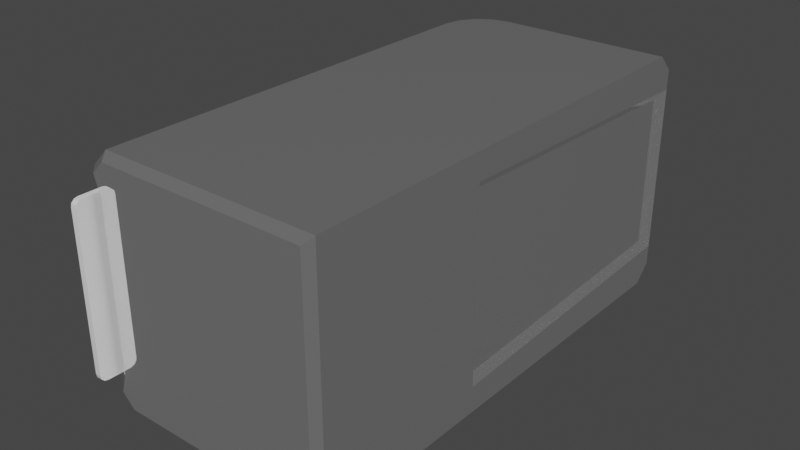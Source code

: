# Source: HandPump.blend  (saved by Blender 3.0.42; exported with 4.5.12 LTS)
import bpy
from mathutils import Matrix  # noqa: F401  (used for matrix-valued properties, if any)

bpy.ops.wm.read_factory_settings(use_empty=True)
scene = bpy.context.scene
scene.name = 'Scene'

# ---- materials (node trees are filled in below, after node groups)
mat_metal_1 = bpy.data.materials.new('metal_1')
mat_metal_1.use_transparent_shadow = False
mat_metal_1.diffuse_color = (0.9082, 0.9082, 0.9082, 1.0)
mat_metal_1.roughness = 0.0
mat_metal_1.specular_intensity = 1.0
mat_metal_1.metallic = 0.9
mat_black_reflect = bpy.data.materials.new('black reflect')
mat_black_reflect.use_transparent_shadow = False
mat_black_reflect.diffuse_color = (0.0, 0.0, 0.0, 1.0)
mat_black_reflect.roughness = 0.2
mat_black_reflect.specular_intensity = 1.0
mat_black_reflect.metallic = 1.0
mat_soap = bpy.data.materials.new('soap')
mat_soap.use_transparent_shadow = False
mat_soap.roughness = 0.4343
mat_soap.specular_intensity = 1.0

# ---- material node trees
mat_metal_1.use_nodes = True; mat_metal_1.node_tree.nodes.clear()
_N = mat_metal_1.node_tree.nodes; _L = mat_metal_1.node_tree.links
n0 = _N.new('ShaderNodeBsdfPrincipled'); n0.name = 'Principled BSDF'; n0.location = (10, 300)
n0.distribution = 'GGX'
n0.subsurface_method = 'RANDOM_WALK_SKIN'
n0.inputs[0].default_value = (0.9082, 0.9082, 0.9082, 1.0)
n0.inputs[1].default_value = 0.9
n0.inputs[2].default_value = 0.0
n0.inputs[3].default_value = 1.45
n0.inputs[13].default_value = 1.0
n0.inputs[27].default_value = (0.0, 0.0, 0.0, 1.0)
n0.inputs[28].default_value = 1.0
n1 = _N.new('ShaderNodeOutputMaterial'); n1.name = 'Material Output'; n1.location = (300, 300)
n2 = _N.new('ShaderNodeNormalMap'); n2.name = 'Normal Map'; n2.location = (-300, -300)
n2.label = 'Normal/Map'
_L.new(n0.outputs[0], n1.inputs[0])
_L.new(n2.outputs[0], n0.inputs[5])
n1.is_active_output = True
mat_black_reflect.use_nodes = True; mat_black_reflect.node_tree.nodes.clear()
_N = mat_black_reflect.node_tree.nodes; _L = mat_black_reflect.node_tree.links
n0 = _N.new('ShaderNodeBsdfPrincipled'); n0.name = 'Principled BSDF'; n0.location = (10, 300)
n0.distribution = 'GGX'
n0.subsurface_method = 'RANDOM_WALK_SKIN'
n0.inputs[0].default_value = (0.0, 0.0, 0.0, 1.0)
n0.inputs[1].default_value = 1.0
n0.inputs[2].default_value = 0.2
n0.inputs[3].default_value = 1.45
n0.inputs[13].default_value = 1.0
n0.inputs[27].default_value = (0.0, 0.0, 0.0, 1.0)
n0.inputs[28].default_value = 1.0
n1 = _N.new('ShaderNodeOutputMaterial'); n1.name = 'Material Output'; n1.location = (300, 300)
n2 = _N.new('ShaderNodeNormalMap'); n2.name = 'Normal Map'; n2.location = (-300, -300)
n2.label = 'Normal/Map'
_L.new(n0.outputs[0], n1.inputs[0])
_L.new(n2.outputs[0], n0.inputs[5])
n1.is_active_output = True
mat_soap.use_nodes = True; mat_soap.node_tree.nodes.clear()
_N = mat_soap.node_tree.nodes; _L = mat_soap.node_tree.links
n0 = _N.new('ShaderNodeBsdfPrincipled'); n0.name = 'Principled BSDF'; n0.location = (10, 300)
n0.distribution = 'GGX'
n0.subsurface_method = 'RANDOM_WALK_SKIN'
n0.inputs[2].default_value = 0.4343
n0.inputs[3].default_value = 1.45
n0.inputs[13].default_value = 1.0
n0.inputs[27].default_value = (0.0, 0.0, 0.0, 1.0)
n0.inputs[28].default_value = 1.0
n1 = _N.new('ShaderNodeOutputMaterial'); n1.name = 'Material Output'; n1.location = (300, 300)
n2 = _N.new('ShaderNodeNormalMap'); n2.name = 'Normal Map'; n2.location = (-300, -300)
n2.label = 'Normal/Map'
_L.new(n0.outputs[0], n1.inputs[0])
_L.new(n2.outputs[0], n0.inputs[5])
n1.is_active_output = True

# ---- world
world_world = bpy.data.worlds.new('World'); scene.world = world_world
world_world.use_nodes = True; world_world.node_tree.nodes.clear()
_N = world_world.node_tree.nodes; _L = world_world.node_tree.links
n0 = _N.new('ShaderNodeOutputWorld'); n0.name = 'World Output'; n0.location = (300, 300)
n1 = _N.new('ShaderNodeBackground'); n1.name = 'Background'; n1.location = (10, 300)
n1.inputs[0].default_value = (0.05088, 0.05088, 0.05088, 1.0)
_L.new(n1.outputs[0], n0.inputs[0])
n0.is_active_output = True
world_world.color = (0.05088, 0.05088, 0.05088)
world_world.use_sun_shadow = False
world_world.sun_shadow_jitter_overblur = 0.0

# ---- meshes
me_mesh_855 = bpy.data.meshes.new('Mesh.855')
me_mesh_855.from_pydata([(-12.5, 10.0, -5.55), (-11.6, 9.915, 6.45), (-11.42, 10.86, 6.45), (-10.9, 11.66, 6.45), (-10.1, 12.18, 6.45), (-9.155, 12.36, 6.45), (4.768e-07, 12.36, 6.45), (-9.24, 13.26, 5.55), (4.768e-07, 13.26, -5.55), (4.768e-07, 13.26, 5.55), (4.768e-07, 12.36, -6.45), (-9.155, 12.36, -6.45), (-10.1, 12.18, -6.45), (-10.9, 11.66, -6.45), (-11.42, 10.86, -6.45), (-11.6, 9.915, -6.45), (-10.44, 13.03, 5.55), (-9.24, 13.26, -5.55), (-12.5, 10.0, 5.55), (-12.27, 11.2, -5.55), (-11.55, 12.31, 5.55), (-10.44, 13.03, -5.55), (-12.27, 11.2, 5.55), (-11.55, 12.31, -5.55), (-11.44, -12.74, -6.07), (-12.12, -12.74, -5.393), (-12.12, -12.74, 5.393), (-11.44, -12.74, 6.07), (-0.38, -12.74, 6.07), (-0.38, -12.74, -6.07), (4.768e-07, -12.36, 6.45), (-11.6, -12.36, 6.45), (4.768e-07, -12.36, -6.45), (-11.6, -12.36, -6.45), (-12.5, -12.36, -5.55), (-12.5, -12.36, 5.55), (-12.5, -7.662, -5.55), (-11.6, -7.68, 6.45), (4.768e-07, -7.167, 6.45), (4.768e-07, -7.167, -6.45), (-11.6, -7.68, -6.45), (-12.5, -7.662, 5.55), (4.768e-07, -7.167, -5.204), (4.768e-07, -7.167, 5.204), (4.768e-07, -12.36, -5.204), (4.768e-07, -12.36, 5.204), (-0.38, -12.74, -4.906), (-0.38, -12.74, 4.907), (-12.5, 10.0, 4.184), (-12.5, 10.0, -4.184), (-12.5, -12.36, 4.499), (-12.5, -12.36, -4.499), (-11.8, -12.74, 4.376), (-11.8, -12.74, -4.376), (-12.27, 11.2, 4.278), (-12.27, 11.2, -4.278), (-11.55, 12.31, 4.41), (-11.55, 12.31, -4.41), (-10.44, 13.03, 4.499), (-10.44, 13.03, -4.499), (-9.24, 13.26, 4.499), (-9.24, 13.26, -4.499), (4.768e-07, 13.26, 4.499), (4.768e-07, 13.26, -4.499), (-11.45, -12.36, 4.499), (-11.45, -12.36, -4.499), (-11.38, -12.0, 4.376), (-11.38, -12.0, -4.376), (-12.5, -7.292, -4.499), (-12.5, -7.662, 4.129), (-11.45, -7.662, 4.129), (-11.45, -7.662, -4.129), (-12.5, -7.662, -4.129), (-11.45, -8.032, 4.499), (-12.5, -8.032, 4.499), (-12.5, -7.662, 4.869), (-12.5, -7.292, 4.499), (-12.5, -8.032, -4.499), (-11.45, -8.032, -4.499), (-12.5, -7.662, -4.869), (-12.5, -7.852, 4.452), (-12.5, -7.71, 4.31), (-11.45, -7.71, 4.31), (-11.45, -7.852, 4.452), (-11.45, -7.71, -4.31), (-11.45, -7.852, -4.452), (-12.5, -7.71, -4.31), (-12.5, -7.852, -4.452), (-12.21, -8.072, -4.456), (-12.21, -7.699, 4.083), (-12.21, -7.699, -4.083), (-12.21, -8.072, 4.456), (-12.21, -7.89, -4.408), (-12.21, -7.747, -4.266), (-12.21, -7.747, 4.266), (-12.21, -7.89, 4.408), (-12.21, -13.72, -4.086), (-12.21, -13.72, 4.086), (-12.21, -13.35, -4.456), (-12.21, -13.35, 4.456), (-12.21, -13.68, -4.267), (-12.21, -13.53, -4.409), (-12.21, -13.68, 4.267), (-12.21, -13.53, 4.409), (-12.53, -8.072, -4.456), (-12.53, -13.35, -4.456), (-12.58, -13.67, -4.08), (-12.58, -13.63, -4.241), (-12.58, -13.51, -4.364), (-12.58, -13.35, -4.406), (-12.58, -8.079, -4.406), (-12.58, -7.915, -4.364), (-12.58, -7.792, -4.24), (-12.58, -7.749, -4.077), (-12.58, -7.749, 4.077), (-12.58, -7.792, 4.24), (-12.58, -7.915, 4.364), (-12.58, -8.079, 4.406), (-12.58, -13.35, 4.406), (-12.58, -13.51, 4.364), (-12.58, -13.63, 4.241), (-12.58, -13.67, 4.08), (-12.53, -7.699, 4.083), (-12.53, -7.699, -4.083), (-12.53, -7.747, -4.266), (-12.53, -7.89, 4.408), (-12.53, -8.072, 4.456), (-12.53, -7.89, -4.408), (-12.53, -7.747, 4.266), (-12.53, -13.72, -4.086), (-12.53, -13.72, 4.086), (-12.53, -13.68, 4.267), (-12.53, -13.53, -4.409), (-12.53, -13.35, 4.456), (-12.53, -13.68, -4.267), (-12.53, -13.53, 4.409), (-12.5, -3.868, -5.55), (-11.6, -3.9, 6.45), (4.768e-07, -2.971, 6.45), (4.768e-07, -2.971, -6.45), (-11.6, -3.9, -6.45), (-12.5, -3.868, 5.55), (4.768e-07, -2.778, -5.053), (4.768e-07, -2.778, 5.053), (-12.18, 9.97, -3.699), (-11.97, 11.08, 3.804), (-12.18, 9.97, 3.699), (-11.97, 11.08, -3.804), (-11.32, 12.08, 3.966), (-11.32, 12.08, -3.942), (-10.32, 12.73, 4.029), (-10.32, 12.73, -4.029), (-9.21, 12.94, 4.029), (-9.21, 12.94, -4.029), (-0.47, 12.94, -4.029), (-0.47, 12.94, 4.029), (-0.3205, 12.79, 4.045), (-0.3205, 12.79, -4.045), (-0.3205, -2.308, -4.566), (-0.3205, -2.308, 4.566), (-12.5, -3.577, -3.201), (-12.18, -3.107, -2.74), (-12.18, -3.107, 2.74), (-12.5, -3.577, 3.201), (-12.5, -2.936, 3.861), (-12.18, -2.466, 3.399), (-12.5, -4.07, 3.932), (-12.5, -4.07, -3.932), (-12.5, -3.661, 4.338), (-12.18, -2.466, -3.399), (-12.5, -2.936, -3.861), (-12.5, -3.661, -4.338), (-12.12, -2.607, 3.398), (-12.12, -3.107, -2.884), (-12.12, -3.107, 2.884), (-12.12, -2.607, -3.398), (-12.5, -3.174, -3.81), (-12.5, -3.39, -3.662), (-12.5, -3.532, -3.441), (-12.18, -3.062, -2.979), (-12.18, -2.92, -3.201), (-12.18, -2.703, -3.348), (-12.18, -3.062, 2.979), (-12.18, -2.92, 3.201), (-12.18, -2.703, 3.348), (-12.5, -3.532, 3.441), (-12.5, -3.39, 3.662), (-12.5, -3.174, 3.81), (-12.12, -2.793, 3.358), (-12.12, -2.962, 3.242), (-12.12, -3.072, 3.07), (-12.12, -3.072, -3.07), (-12.12, -2.962, -3.242), (-12.12, -2.793, -3.358), (-12.12, 0.5696, 2.986), (-12.12, 0.5696, -2.986), (-12.12, 0.06978, -3.472), (-12.12, 0.06978, 3.472), (-12.12, 0.5343, 3.168), (-12.12, 0.4223, 3.335), (-12.12, 0.2524, 3.442), (-12.12, 0.5343, -3.168), (-12.12, 0.4223, -3.335), (-12.12, 0.2524, -3.442), (-12.21, -2.607, 3.398), (-12.26, 0.06633, -3.422), (-12.26, 0.2342, -3.394), (-12.26, 0.3867, -3.298), (-12.26, 0.4871, -3.148), (-12.26, 0.5195, -2.981), (-12.26, 0.5195, 2.981), (-12.26, 0.4871, 3.148), (-12.26, 0.3867, 3.298), (-12.26, 0.2342, 3.394), (-12.26, 0.06633, 3.422), (-12.26, -2.601, 3.348), (-12.26, -2.772, 3.311), (-12.26, -2.925, 3.207), (-12.26, -3.025, 3.051), (-12.26, -3.057, 2.879), (-12.26, -3.057, -2.879), (-12.26, -3.025, -3.051), (-12.26, -2.925, -3.207), (-12.26, -2.772, -3.311), (-12.26, -2.601, -3.348), (-12.21, 0.06975, 3.472), (-12.21, -3.107, -2.884), (-12.21, -3.107, 2.884), (-12.21, -3.072, 3.07), (-12.21, -2.793, -3.358), (-12.21, -2.607, -3.398), (-12.21, -2.793, 3.358), (-12.21, -2.962, 3.242), (-12.21, -3.072, -3.07), (-12.21, -2.962, -3.242), (-12.21, 0.5696, 2.986), (-12.21, 0.4223, 3.335), (-12.21, 0.5696, -2.986), (-12.21, 0.5343, -3.168), (-12.21, 0.06975, -3.472), (-12.21, 0.2524, 3.442), (-12.21, 0.5343, 3.168), (-12.21, 0.4223, -3.335), (-12.21, 0.2524, -3.442), (-12.41, -12.52, 4.083), (-12.41, -12.76, 4.083), (-12.67, -12.76, 4.083), (-12.67, -12.52, 4.083), (-12.38, -12.52, -4.053), (-12.38, -12.76, -4.053), (-12.38, -12.76, 4.053), (-12.38, -12.52, 4.053), (-12.41, -12.49, 4.053), (-12.67, -12.49, 4.053), (-12.67, -12.49, -4.053), (-12.41, -12.49, -4.053), (-12.67, -12.52, -4.083), (-12.67, -12.76, -4.083), (-12.41, -12.76, -4.083), (-12.41, -12.52, -4.083), (-12.7, -12.52, 4.053), (-12.7, -12.76, 4.053), (-12.7, -12.76, -4.053), (-12.7, -12.52, -4.053), (-12.41, -12.79, -4.053), (-12.67, -12.79, -4.053), (-12.67, -12.79, 4.053), (-12.41, -12.79, 4.053), (-12.41, -13.12, 3.745), (-12.41, -13.36, 3.745), (-12.67, -13.36, 3.745), (-12.67, -13.12, 3.745), (-12.38, -13.12, -3.715), (-12.38, -13.36, -3.715), (-12.38, -13.36, 3.715), (-12.38, -13.12, 3.715), (-12.41, -13.09, 3.715), (-12.67, -13.09, 3.715), (-12.67, -13.09, -3.715), (-12.41, -13.09, -3.715), (-12.67, -13.12, -3.745), (-12.67, -13.36, -3.745), (-12.41, -13.36, -3.745), (-12.41, -13.12, -3.745), (-12.7, -13.12, 3.715), (-12.7, -13.36, 3.715), (-12.7, -13.36, -3.715), (-12.7, -13.12, -3.715), (-12.41, -13.39, -3.715), (-12.67, -13.39, -3.715), (-12.67, -13.39, 3.715), (-12.41, -13.39, 3.715), (-12.41, -11.92, 3.745), (-12.41, -12.16, 3.745), (-12.67, -12.16, 3.745), (-12.67, -11.92, 3.745), (-12.38, -11.92, -3.715), (-12.38, -12.16, -3.715), (-12.38, -12.16, 3.715), (-12.38, -11.92, 3.715), (-12.41, -11.89, 3.715), (-12.67, -11.89, 3.715), (-12.67, -11.89, -3.715), (-12.41, -11.89, -3.715), (-12.67, -11.92, -3.745), (-12.67, -12.16, -3.745), (-12.41, -12.16, -3.745), (-12.41, -11.92, -3.745), (-12.7, -11.92, 3.715), (-12.7, -12.16, 3.715), (-12.7, -12.16, -3.715), (-12.7, -11.92, -3.715), (-12.41, -12.19, -3.715), (-12.67, -12.19, -3.715), (-12.67, -12.19, 3.715), (-12.41, -12.19, 3.715)], [], [(30, 38, 37, 31), (30, 45, 43, 38), (136, 170, 49, 0), (77, 79, 36), (9, 62, 60, 7), (53, 25, 24), (41, 35, 31, 37), (40, 33, 34, 36), (141, 41, 37, 137), (33, 40, 39, 32), (140, 40, 36, 136), (28, 27, 52, 47), (7, 60, 58, 16), (16, 58, 56, 20), (20, 56, 54, 22), (22, 54, 48, 18), (137, 1, 18, 141), (136, 0, 15, 140), (8, 10, 11, 17), (6, 9, 7, 5), (2, 22, 18, 1), (3, 20, 22, 2), (4, 16, 20, 3), (5, 7, 16, 4), (17, 11, 12, 21), (21, 12, 13, 23), (23, 13, 14, 19), (19, 14, 15, 0), (31, 27, 28, 30), (32, 44, 46, 29), (32, 29, 24, 33), (35, 50, 52, 26), (33, 24, 25, 34), (35, 26, 27, 31), (113, 110, 109, 106), (38, 138, 137, 37), (143, 62, 6, 138), (40, 140, 139, 39), (143, 43, 42, 142), (143, 138, 38, 43), (62, 9, 6), (45, 44, 42, 43), (44, 32, 39, 42), (162, 182, 183, 165), (164, 168, 141), (65, 71, 85, 78), (50, 35, 41, 74), (155, 154, 153, 152), (63, 8, 17, 61), (152, 153, 151, 150), (61, 17, 21, 59), (150, 151, 149, 148), (59, 21, 23, 57), (148, 149, 147, 145), (57, 23, 19, 55), (145, 147, 144, 146), (55, 19, 0, 49), (44, 45, 47, 46), (45, 30, 28, 47), (90, 123, 122, 89), (51, 34, 25, 53), (159, 158, 157, 156), (10, 8, 63), (39, 139, 142, 42), (29, 46, 53, 24), (46, 47, 52, 53), (27, 26, 52), (51, 65, 78, 77), (91, 126, 133, 99), (74, 73, 64, 50), (72, 71, 70, 69), (94, 95, 91, 89), (98, 105, 104, 88), (97, 130, 129, 96), (64, 52, 50), (65, 53, 52, 64), (65, 51, 53), (139, 10, 63, 142), (51, 77, 36, 34), (6, 5, 2, 1), (5, 4, 3, 2), (71, 84, 85), (64, 70, 71, 65), (83, 82, 70), (64, 73, 83, 70), (41, 75, 74), (78, 85, 87, 77), (70, 82, 81, 69), (81, 80, 75, 76), (80, 74, 75), (81, 76, 69), (79, 77, 87), (68, 86, 72), (87, 86, 68, 79), (85, 84, 86, 87), (84, 71, 72, 86), (82, 83, 80, 81), (83, 73, 74, 80), (121, 120, 119, 118), (108, 107, 106, 109), (121, 114, 113, 106), (118, 117, 114, 121), (103, 102, 97, 99), (98, 88, 90, 96), (96, 100, 101, 98), (89, 91, 99, 97), (122, 128, 94, 89), (104, 127, 92, 88), (128, 125, 95, 94), (125, 126, 91, 95), (127, 124, 93, 92), (124, 123, 90, 93), (117, 116, 115, 114), (112, 111, 110, 113), (96, 90, 89, 97), (92, 93, 90, 88), (133, 135, 103, 99), (129, 134, 100, 96), (135, 131, 102, 103), (131, 130, 97, 102), (134, 132, 101, 100), (132, 105, 98, 101), (129, 106, 107, 134), (134, 107, 108, 132), (132, 108, 109, 105), (123, 113, 114, 122), (126, 117, 118, 133), (105, 109, 110, 104), (130, 121, 106, 129), (104, 110, 111, 127), (127, 111, 112, 124), (124, 112, 113, 123), (122, 114, 115, 128), (128, 115, 116, 125), (125, 116, 117, 126), (133, 118, 119, 135), (135, 119, 120, 131), (131, 120, 121, 130), (6, 1, 137, 138), (12, 11, 10, 15), (15, 14, 13, 12), (140, 15, 10, 139), (36, 68, 167, 136), (36, 79, 68), (160, 167, 68, 72), (72, 69, 163, 160), (76, 166, 163, 69), (168, 166, 141), (166, 76, 41, 141), (48, 146, 165, 164), (163, 162, 161, 160), (170, 169, 144, 49), (61, 153, 154, 63), (63, 154, 155, 62), (62, 156, 157, 63), (62, 155, 152, 60), (59, 151, 153, 61), (60, 152, 150, 58), (57, 149, 151, 59), (58, 150, 148, 56), (55, 147, 149, 57), (56, 148, 145, 54), (49, 144, 147, 55), (54, 145, 146, 48), (63, 157, 158, 142), (142, 158, 159, 143), (143, 159, 156, 62), (220, 209, 205, 224), (189, 190, 174, 172), (175, 230, 239, 196), (174, 227, 226, 173), (197, 225, 204, 172), (195, 237, 235, 194), (136, 171, 170), (161, 162, 165, 169), (169, 165, 146, 144), (183, 184, 165), (180, 179, 161, 169), (169, 181, 180), (141, 18, 48, 164), (208, 206, 205, 209), (223, 222, 221), (219, 215, 214, 210), (223, 221, 220, 224), (218, 216, 215, 219), (218, 217, 216), (172, 188, 189), (191, 192, 193), (194, 174, 173, 195), (198, 200, 197, 194), (136, 167, 171), (76, 75, 41), (165, 184, 187, 164), (161, 179, 178, 160), (226, 233, 191, 173), (204, 231, 188, 172), (176, 170, 171), (177, 176, 171), (178, 177, 171, 167), (178, 167, 160), (168, 187, 186), (168, 164, 187), (168, 186, 185, 166), (166, 185, 163), (184, 183, 186, 187), (183, 182, 185, 186), (182, 162, 163, 185), (179, 180, 177, 178), (180, 181, 176, 177), (181, 169, 170, 176), (233, 234, 192, 191), (234, 229, 193, 192), (229, 230, 175, 193), (231, 232, 189, 188), (232, 228, 190, 189), (228, 227, 174, 190), (208, 207, 206), (220, 219, 210, 209), (214, 213, 211, 210), (213, 212, 211), (197, 172, 174, 194), (198, 199, 200), (196, 203, 201, 195), (203, 202, 201), (173, 175, 196, 195), (173, 191, 193, 175), (239, 243, 203, 196), (235, 241, 198, 194), (243, 242, 202, 203), (242, 238, 201, 202), (238, 237, 195, 201), (241, 236, 199, 198), (236, 240, 200, 199), (240, 225, 197, 200), (239, 205, 206, 243), (238, 208, 209, 237), (230, 224, 205, 239), (227, 219, 220, 226), (225, 214, 215, 204), (237, 209, 210, 235), (232, 217, 218, 228), (228, 218, 219, 227), (226, 220, 221, 233), (233, 221, 222, 234), (204, 215, 216, 231), (231, 216, 217, 232), (234, 222, 223, 229), (229, 223, 224, 230), (243, 206, 207, 242), (242, 207, 208, 238), (235, 210, 211, 241), (240, 213, 214, 225), (241, 211, 212, 236), (236, 212, 213, 240), (267, 266, 265, 264), (255, 254, 253, 252), (251, 250, 249, 248), (259, 258, 257, 256), (263, 262, 261, 260), (247, 246, 245, 244), (291, 290, 289, 288), (279, 278, 277, 276), (275, 274, 273, 272), (283, 282, 281, 280), (287, 286, 285, 284), (271, 270, 269, 268), (315, 314, 313, 312), (303, 302, 301, 300), (299, 298, 297, 296), (307, 306, 305, 304), (311, 310, 309, 308), (295, 294, 293, 292), (265, 257, 258, 264), (262, 265, 266, 261), (267, 245, 246, 266), (250, 267, 264, 249), (253, 247, 244, 252), (260, 253, 254, 263), (255, 259, 256, 254), (248, 255, 252, 251), (259, 248, 249, 258), (245, 250, 251, 244), (257, 262, 263, 256), (247, 260, 261, 246), (289, 281, 282, 288), (286, 289, 290, 285), (291, 269, 270, 290), (274, 291, 288, 273), (277, 271, 268, 276), (284, 277, 278, 287), (279, 283, 280, 278), (272, 279, 276, 275), (283, 272, 273, 282), (269, 274, 275, 268), (281, 286, 287, 280), (271, 284, 285, 270), (313, 305, 306, 312), (310, 313, 314, 309), (315, 293, 294, 314), (298, 315, 312, 297), (301, 295, 292, 300), (308, 301, 302, 311), (303, 307, 304, 302), (296, 303, 300, 299), (307, 296, 297, 306), (293, 298, 299, 292), (305, 310, 311, 304), (295, 308, 309, 294), (251, 252, 244), (267, 250, 245), (261, 266, 246), (253, 260, 247), (259, 255, 248), (264, 258, 249), (256, 263, 254), (265, 262, 257), (275, 276, 268), (291, 274, 269), (285, 290, 270), (277, 284, 271), (283, 279, 272), (288, 282, 273), (280, 287, 278), (289, 286, 281), (299, 300, 292), (315, 298, 293), (309, 314, 294), (301, 308, 295), (307, 303, 296), (312, 306, 297), (304, 311, 302), (313, 310, 305)])
me_mesh_855.polygons.foreach_set('use_smooth', [True] * 332)
me_mesh_855.polygons.foreach_set('material_index', [0, 0, 0, 0, 0, 0, 0, 0, 0, 0, 0, 0, 0, 0, 0, 0, 0, 0, 0, 0, 0, 0, 0, 0, 0, 0, 0, 0, 0, 0, 0, 0, 0, 0, 2, 0, 0, 0, 0, 0, 0, 0, 0, 0, 0, 0, 0, 0, 0, 0, 0, 0, 0, 0, 0, 0, 0, 0, 0, 2, 0, 0, 0, 0, 0, 0, 0, 0, 2, 0, 0, 2, 2, 2, 0, 0, 0, 0, 0, 0, 0, 0, 0, 0, 0, 0, 0, 0, 0, 0, 0, 0, 0, 0, 0, 0, 0, 0, 2, 2, 2, 2, 2, 2, 2, 2, 2, 2, 2, 2, 2, 2, 2, 2, 2, 2, 2, 2, 2, 2, 2, 2, 2, 2, 2, 2, 2, 2, 2, 2, 2, 2, 2, 2, 2, 2, 2, 2, 0, 0, 0, 0, 0, 0, 0, 0, 0, 0, 0, 0, 0, 0, 0, 0, 0, 0, 0, 0, 0, 0, 0, 0, 0, 0, 0, 0, 0, 1, 1, 1, 1, 1, 1, 0, 0, 0, 0, 0, 0, 0, 1, 1, 1, 1, 1, 1, 1, 1, 1, 1, 0, 0, 0, 0, 1, 1, 0, 0, 0, 0, 0, 0, 0, 0, 0, 0, 0, 0, 0, 0, 1, 1, 1, 1, 1, 1, 1, 1, 1, 1, 1, 1, 1, 1, 1, 1, 1, 1, 1, 1, 1, 1, 1, 1, 1, 1, 1, 1, 1, 1, 1, 1, 1, 1, 1, 1, 1, 1, 1, 1, 1, 1, 1, 1, 2, 2, 2, 2, 2, 2, 2, 2, 2, 2, 2, 2, 2, 2, 2, 2, 2, 2, 2, 2, 2, 2, 2, 2, 2, 2, 2, 2, 2, 2, 2, 2, 2, 2, 2, 2, 2, 2, 2, 2, 2, 2, 2, 2, 2, 2, 2, 2, 2, 2, 2, 2, 2, 2, 2, 2, 2, 2, 2, 2, 2, 2, 2, 2, 2, 2, 2, 2, 2, 2, 2, 2, 2, 2, 2, 2, 2, 2])
_k = set([(0, 19), (0, 136), (1, 2), (1, 137), (2, 3), (3, 4), (4, 5), (5, 6), (6, 9), (6, 138), (7, 9), (7, 16), (8, 10), (8, 17), (8, 63), (9, 62), (10, 11), (10, 139), (11, 12), (12, 13), (13, 14), (14, 15), (15, 140), (16, 20), (17, 21), (18, 22), (18, 141), (19, 23), (20, 22), (21, 23), (24, 25), (24, 29), (24, 33), (25, 34), (25, 53), (26, 27), (26, 35), (26, 52), (27, 28), (27, 31), (28, 30), (28, 47), (29, 32), (29, 46), (30, 31), (30, 38), (30, 45), (31, 35), (31, 37), (32, 33), (32, 39), (32, 44), (33, 34), (33, 40), (34, 36), (34, 51), (35, 41), (35, 50), (36, 136), (37, 137), (38, 138), (39, 139), (40, 140), (41, 141), (44, 45), (46, 47), (48, 54), (48, 164), (49, 55), (49, 170), (50, 52), (50, 74), (51, 53), (51, 77), (52, 53), (52, 64), (53, 65), (54, 56), (55, 57), (56, 58), (57, 59), (58, 60), (59, 61), (60, 62), (61, 63), (62, 63), (62, 143), (62, 155), (62, 156), (63, 142), (63, 154), (63, 157), (64, 65), (64, 73), (65, 78), (69, 70), (69, 72), (69, 81), (70, 71), (70, 82), (71, 72), (71, 84), (72, 86), (73, 74), (73, 83), (74, 80), (77, 78), (77, 87), (78, 85), (80, 81), (80, 83), (81, 82), (82, 83), (84, 85), (84, 86), (85, 87), (86, 87), (88, 92), (88, 98), (89, 90), (89, 94), (89, 122), (90, 93), (90, 123), (91, 95), (91, 99), (92, 93), (92, 127), (93, 124), (94, 95), (94, 128), (95, 125), (96, 97), (96, 100), (96, 129), (97, 102), (98, 101), (99, 103), (100, 101), (100, 134), (101, 132), (102, 103), (102, 131), (103, 135), (104, 105), (104, 127), (105, 132), (106, 107), (106, 121), (107, 108), (108, 109), (109, 110), (110, 111), (111, 112), (112, 113), (113, 114), (114, 115), (115, 116), (116, 117), (117, 118), (118, 119), (119, 120), (120, 121), (122, 123), (122, 128), (123, 124), (124, 127), (125, 126), (125, 128), (126, 133), (129, 130), (129, 134), (130, 131), (131, 135), (132, 134), (133, 135), (142, 143), (142, 158), (143, 159), (144, 147), (144, 169), (145, 146), (145, 148), (146, 165), (147, 149), (148, 150), (149, 151), (150, 152), (151, 153), (152, 155), (153, 154), (154, 155), (156, 157), (156, 159), (157, 158), (158, 159), (160, 161), (160, 163), (160, 178), (161, 162), (161, 179), (162, 163), (162, 182), (163, 185), (164, 165), (164, 187), (165, 184), (169, 170), (169, 181), (170, 176), (172, 188), (172, 197), (172, 204), (173, 174), (173, 191), (173, 226), (174, 190), (174, 227), (175, 193), (175, 196), (175, 230), (176, 177), (177, 178), (179, 180), (180, 181), (182, 183), (183, 184), (185, 186), (186, 187), (188, 189), (189, 190), (191, 192), (192, 193), (194, 195), (194, 198), (194, 235), (195, 201), (195, 237), (196, 203), (196, 239), (197, 200), (198, 199), (199, 200), (201, 202), (202, 203), (204, 225), (204, 231), (205, 206), (205, 224), (206, 207), (207, 208), (208, 209), (209, 210), (210, 211), (211, 212), (212, 213), (213, 214), (214, 215), (215, 216), (216, 217), (217, 218), (218, 219), (219, 220), (220, 221), (221, 222), (222, 223), (223, 224), (225, 240), (226, 227), (226, 233), (227, 228), (228, 232), (229, 230), (229, 234), (230, 239), (231, 232), (233, 234), (235, 237), (235, 241), (236, 240), (236, 241), (237, 238), (238, 242), (239, 243), (242, 243), (244, 245), (244, 247), (244, 251), (244, 252), (245, 246), (245, 250), (245, 267), (246, 247), (246, 261), (246, 266), (247, 253), (247, 260), (248, 249), (248, 251), (248, 255), (248, 259), (249, 250), (249, 258), (249, 264), (250, 251), (250, 267), (251, 252), (252, 253), (252, 255), (253, 254), (253, 260), (254, 255), (254, 256), (254, 263), (255, 259), (256, 257), (256, 259), (256, 263), (257, 258), (257, 262), (257, 265), (258, 259), (258, 264), (260, 261), (260, 263), (261, 262), (261, 266), (262, 263), (262, 265), (264, 265), (264, 267), (265, 266), (266, 267), (268, 269), (268, 271), (268, 275), (268, 276), (269, 270), (269, 274), (269, 291), (270, 271), (270, 285), (270, 290), (271, 277), (271, 284), (272, 273), (272, 275), (272, 279), (272, 283), (273, 274), (273, 282), (273, 288), (274, 275), (274, 291), (275, 276), (276, 277), (276, 279), (277, 278), (277, 284), (278, 279), (278, 280), (278, 287), (279, 283), (280, 281), (280, 283), (280, 287), (281, 282), (281, 286), (281, 289), (282, 283), (282, 288), (284, 285), (284, 287), (285, 286), (285, 290), (286, 287), (286, 289), (288, 289), (288, 291), (289, 290), (290, 291), (292, 293), (292, 295), (292, 299), (292, 300), (293, 294), (293, 298), (293, 315), (294, 295), (294, 309), (294, 314), (295, 301), (295, 308), (296, 297), (296, 299), (296, 303), (296, 307), (297, 298), (297, 306), (297, 312), (298, 299), (298, 315), (299, 300), (300, 301), (300, 303), (301, 302), (301, 308), (302, 303), (302, 304), (302, 311), (303, 307), (304, 305), (304, 307), (304, 311), (305, 306), (305, 310), (305, 313), (306, 307), (306, 312), (308, 309), (308, 311), (309, 310), (309, 314), (310, 311), (310, 313), (312, 313), (312, 315), (313, 314), (314, 315)])
me_mesh_855.attributes.new('sharp_edge', 'BOOLEAN', 'EDGE').data.foreach_set('value', [ (min(e.vertices), max(e.vertices)) in _k for e in me_mesh_855.edges])
_uv = me_mesh_855.uv_layers.new(name='UVW')
_uv.uv.foreach_set('vector', [1.0, 0.0, 1.0, 0.2101, 0.0337, 0.1966, 0.0, 0.0, 1.0, 0.0, 1.0, 0.1083, 0.8127, 0.2957, 0.7899, 0.2101, 0.07826, 0.3412, 0.0, 1.0, 0.1696, 0.8746, 0.07826, 0.8746, 1.0, 0.0, 0.1696, 0.1953, 0.07826, 0.1953, 1.0, 0.07826, 1.0, 0.1696, 0.2608, 0.1696, 0.2608, 0.07826, 0.1531, 0.9781, 0.05114, 0.9781, 0.9919, 0.9757, -0.07826, 0.2233, -0.07826, 0.01671, 0.002691, 0.0157, 0.03583, 0.209, 0.9678, 1.167, 0.9976, 1.013, 0.07826, 0.01462, 0.07826, 0.1953, -0.07826, 0.3902, -0.07826, 0.2233, 0.03583, 0.209, 0.0626, 0.3652, 0.8828, 0.9267, 0.8805, 0.7624, 0.6885, 0.3241, 0.8717, 0.1444, 0.9437, 1.291, 0.9678, 1.167, 0.07826, 0.1953, 0.07826, 0.3412, 0.9938, 0.9814, 0.9919, 0.0405, 0.8907, 0.9781, 0.9938, 0.8785, 0.2608, 0.07826, 0.2608, 0.1696, 0.1643, 0.1696, 0.1643, 0.07826, 0.1643, 0.07826, 0.1643, 0.1696, 0.06771, 0.1696, 0.06771, 0.07826, 0.06771, 0.07826, 0.06771, 0.1696, -0.02884, 0.1696, -0.02884, 0.07826, -0.02884, 0.07826, -0.02884, 0.1696, -0.1254, 0.1696, -0.1254, 0.07826, 0.0626, 0.3652, 0.1604, 0.9358, -0.07826, 1.0, -0.07826, 0.3902, 0.07826, 0.3412, 0.07826, 0.8746, 0.8556, 1.746, 0.9437, 1.291, 1.0, 0.9217, 1.0, 1.0, 0.3417, 0.9326, 0.2608, 0.9217, 1.0, 1.0, 0.9217, 1.0, 0.9217, 0.0, 0.9461, 0.1348, 0.9414, 0.9414, 1.0, 1.078, 0.0, 1.078, 0.1604, 0.9358, 0.944, 0.944, 1.0, 1.0, 1.0, 1.0, 0.9414, 0.9414, 0.9453, 0.9453, 1.0, 1.0, 1.0, 1.0, 0.944, 0.944, 0.9461, 0.1348, 1.078, 0.0, 1.078, 1.0, 0.9453, 0.9453, 0.2608, 0.9217, 0.1799, 1.067, 0.2737, 1.068, 0.1643, 0.9217, 0.1643, 0.9217, 0.05483, 0.9316, 0.1517, 0.93, 0.06771, 0.9217, 0.06771, 0.9217, -0.01624, 1.07, 0.08837, 1.073, -0.02884, 0.9217, -0.02884, 0.9217, -0.1021, 1.117, 0.01901, 1.128, -0.1254, 0.9217, 0.0, 0.0, 0.0405, 0.0081, 0.9814, 0.006184, 1.0, 0.0, 1.0, 1.0, 1.0, 0.8917, 0.8661, -0.006184, 0.9691, -0.006184, 0.8717, 0.1444, 0.03092, 0.006184, 0.9757, 0.0081, 0.8828, 0.9267, 0.9217, 0.01462, 0.8304, 0.01462, 0.8294, -0.02192, 0.9144, -0.02192, 0.9976, 1.013, 1.012, 0.9776, 0.129, 0.02275, 0.07826, 0.01462, -0.07826, 0.01671, -0.05634, -0.007306, -0.0405, -0.0081, 0.002691, 0.0157, 0.9967, 0.004799, 0.005899, 0.9958, 0.9962, 0.00555, 0.9967, 0.9964, 1.0, 0.2101, 1.0, 0.3798, 0.06093, 0.3554, 0.0337, 0.1966, 0.8529, 0.4237, 1.0, 0.8917, 0.0, 1.0, 0.6202, 0.3798, 0.8805, 0.7624, 0.8786, 0.6296, 0.5406, 0.4694, 0.6885, 0.3241, 0.8529, 0.4237, 0.8127, 0.2957, 0.9772, 0.9144, 0.9821, 0.7412, 0.8529, 0.4237, 0.6202, 0.3798, 0.7899, 0.2101, 0.8127, 0.2957, 1.0, 0.8917, 1.0, 1.0, 0.0, 1.0, 1.0, 0.1083, 1.0, 0.8917, 0.9772, 0.9144, 0.8127, 0.2957, 1.0, 0.8917, 1.0, 1.0, 1.0, 1.0, 0.9772, 0.9144, 1.0, 0.0, 0.1888, 0.9527, 0.7843, 0.8746, 1.0, 1.0, 0.9217, 0.3412, 0.9217, 0.8746, 0.9217, 0.3412, 0.1696, 0.01462, 1.0, 1.0, 0.0, 1.0, 0.1696, 0.1953, 0.8304, 0.01462, 0.9217, 0.01462, 0.9217, 0.1953, 0.0, 1.0, 0.9591, 0.2062, 0.9591, 0.7938, 0.2608, 0.7895, 0.2608, 0.2105, 1.0, 0.8304, 1.0, 0.9217, 0.2608, 0.9217, 0.2608, 0.8304, 0.2608, 0.2105, 0.2608, 0.7895, 0.1643, 0.7895, 0.1643, 0.2105, 0.2608, 0.8304, 0.2608, 0.9217, 0.1643, 0.9217, 0.1643, 0.8304, 0.1643, 0.2105, 0.1643, 0.7895, 0.06771, 0.7887, 0.06771, 0.2113, 0.1643, 0.8304, 0.1643, 0.9217, 0.06771, 0.9217, 0.06771, 0.8304, 0.06771, 0.2113, 0.06771, 0.7887, -0.02884, 0.7866, -0.02884, 0.2134, 0.06771, 0.8304, 0.06771, 0.9217, -0.02884, 0.9217, -0.02884, 0.8304, -0.02884, 0.2134, -0.02884, 0.7866, -0.1254, 0.7843, -0.1254, 0.2157, -0.02884, 0.8304, -0.02884, 0.9217, -0.1254, 0.9217, -0.1254, 0.8304, 1.0, 0.8917, 1.0, 0.1083, 0.1215, -0.006184, 0.8661, -0.006184, 1.0, 0.1083, 1.0, 0.0, 0.01855, -0.006184, 0.1215, -0.006184, 1.0, 0.9504, 1.0, 0.9504, 1.0, 0.04965, 1.0, 0.04965, 0.1696, 0.01462, 0.07826, 0.01462, 0.1294, -0.02192, 0.2144, -0.02192, 0.8604, 0.432, 0.9805, 0.7271, 0.9971, 0.1385, 0.9971, 0.8672, 1.0, 1.0, 1.0, 0.0, 1.0, 0.1083, 1.0, 1.0, 1.0, 1.0, 0.9821, 0.7412, 0.9772, 0.9144, 0.9938, 0.03092, 0.9938, 0.1339, 0.1531, 0.9781, 0.9919, 0.9757, 0.9938, 0.1339, 0.9938, 0.8785, 0.8907, 0.9781, 0.1531, 0.9781, 0.9919, 0.0405, 0.9927, 0.9781, 0.8907, 0.9781, 0.0, 0.0, 1.0, 0.0, 1.0, 0.9212, 0.0, 0.9212, 0.9381, 0.0, 0.9381, 0.0, 0.06142, 0.0, 0.06142, 0.0, 0.0, 0.07877, 1.0, 0.07877, 1.0, 1.0, 0.0, 1.0, 0.0, 0.04869, 1.0, 0.04869, 1.0, 0.9513, 0.0, 0.9513, 1.0, 1.0, 0.0, 1.0, 1.0, 0.0, 1.0, 0.0, 0.06142, 1.0, 0.06142, 1.0, 0.9381, 1.0, 0.9381, 1.0, 0.0, 0.04925, 0.0, 0.04925, 0.0, 0.9507, 0.0, 0.9507, 0.0, 0.0, 0.01623, 0.6381, 0.0, 1.0, 1.0, 0.0, 0.9838, 0.6381, 0.01623, 0.6381, 0.0, 0.0, 1.0, 0.0, 1.0, 1.0, 0.9838, 0.6381, 1.0, 1.0, 1.0, 1.0, 1.0, 0.1083, 0.9821, 0.7412, 0.1696, 0.01462, 1.0, 0.0, 0.07826, 0.1953, 0.07826, 0.01462, 1.0, 1.0, 0.9461, 0.1348, 0.9414, 0.9414, 0.1604, 0.9358, 0.9461, 0.1348, 0.9453, 0.9453, 0.944, 0.944, 0.9414, 0.9414, 1.0, 1.0, 1.0, 1.0, 0.0, 1.0, 0.8304, 0.01462, 0.0, 1.0, 1.0, 1.0, 0.1696, 0.01462, 1.0, 1.0, 1.0, 1.0, 0.0, 1.0, 0.8304, 0.01462, 1.0, 0.0, 1.0, 1.0, 0.0, 1.0, 0.9217, 0.1953, 0.9217, 0.1953, 0.0, 1.0, 1.0, 0.9212, 1.0, 0.9637, 0.0, 0.9637, 0.0, 0.9212, 1.0, 0.9513, 1.0, 0.9938, 0.0, 0.9938, 0.0, 0.9513, 0.7555, 0.5639, 0.5639, 0.7555, 0.8625, 0.1953, 0.8304, 0.2095, 0.5639, 0.7555, 0.0, 1.079, 0.8625, 0.1953, 0.7555, 0.5639, 0.8304, 0.2095, 0.0, 0.9513, 0.1375, 0.1953, 0.0, 0.9212, 0.4361, 0.7555, 0.1696, 0.2095, 0.2445, 0.5639, 0.0, 1.049, 0.4361, 0.7555, 0.2445, 0.5639, 0.1696, 0.2095, 0.1375, 0.1953, 1.0, 0.9637, 1.0, 1.006, 0.0, 1.006, 0.0, 0.9637, 1.0, 1.006, 1.0, 1.049, 0.0, 1.049, 0.0, 1.006, 1.0, 0.9938, 1.0, 1.036, 0.0, 1.036, 0.0, 0.9938, 1.0, 1.036, 1.0, 1.079, 0.0, 1.079, 0.0, 1.036, 0.005095, 0.004795, 0.9959, 0.005981, 0.9957, 0.9953, 0.005896, 0.9958, 0.9957, 0.9953, 0.006355, 0.9955, 0.9967, 0.9964, 0.9962, 0.00555, 0.005095, 0.004795, 0.005099, 0.9964, 0.9967, 0.004799, 0.9967, 0.9964, 0.005896, 0.9958, 0.9962, 0.005552, 0.005099, 0.9964, 0.005095, 0.004795, 1.0, 0.0, 1.0, 0.0, 1.0, 0.0, 0.0, 1.0, 1.0, 1.0, 1.0, 0.0, 0.0, 1.0, 1.0, 0.0, 1.0, 0.0, 1.0, 0.0, 1.0, 1.0, 1.0, 1.0, 1.0, 0.0, 1.0, 0.0, 0.0, 1.0, 1.0, 0.0, 1.0, 0.04965, 1.0, 0.0331, 1.0, 0.0331, 1.0, 0.04965, 0.9381, 1.0, 0.9587, 1.0, 0.9587, 1.0, 0.9381, 1.0, 1.0, 0.0331, 1.0, 0.01655, 1.0, 0.01655, 1.0, 0.0331, 1.0, 0.01655, 1.0, 0.0, 1.0, 0.0, 1.0, 0.01655, 0.9587, 1.0, 0.9794, 1.0, 0.9794, 1.0, 0.9587, 1.0, 0.9794, 1.0, 1.0, 1.0, 1.0, 1.0, 0.9794, 1.0, 0.9962, 0.005552, 0.9957, 0.9953, 0.9959, 0.9955, 0.005099, 0.9964, 0.9959, 0.005982, 0.9957, 0.9953, 0.005899, 0.9958, 0.9967, 0.004799, 1.0, 0.0, 0.0, 1.0, 1.0, 0.0, 1.0, 0.0, 1.0, 1.0, 1.0, 1.0, 0.0, 1.0, 1.0, 0.0, 0.06142, 0.0, 0.04095, 0.0, 0.04095, 0.0, 0.06142, 0.0, 0.0, 0.9507, 0.0, 0.9672, 0.0, 0.9672, 0.0, 0.9507, 0.04095, 0.0, 0.02047, 0.0, 0.02047, 0.0, 0.04095, 0.0, 0.02047, 0.0, 0.0, 0.0, 0.0, 0.0, 0.02047, 0.0, 0.0, 0.9672, 0.0, 0.9836, 0.0, 0.9836, 0.0, 0.9672, 0.0, 0.9836, 0.0, 1.0, 0.0, 1.0, 0.0, 0.9836, 0.0, 0.9507, -0.003596, 0.954, -0.004486, 0.9608, 0.0, 0.9672, 0.0, 0.9672, 0.004486, 0.9735, 0.004724, 0.9793, 0.0, 0.9836, 0.0, 0.9836, 0.00433, 0.9883, 0.003815, 0.9945, 0.0, 1.0, 1.0, 0.9504, 0.9989, 0.9446, 0.9989, 0.0558, 1.0, 0.04965, 0.9381, 0.0, 0.9315, 0.001227, 0.06854, 0.001226, 0.06142, 0.0, 0.06142, 1.0, 0.06805, 0.9988, 0.931, 0.9988, 0.9381, 1.0, 0.0, 0.04925, 0.0002119, 0.05625, 0.0002119, 0.9459, 0.0, 0.9507, 0.9381, 1.0, 0.944, 0.9958, 0.9544, 0.9953, 0.9587, 1.0, 0.9587, 1.0, 0.9634, 0.9957, 0.9734, 0.9959, 0.9794, 1.0, 0.9794, 1.0, -0.01653, 1.994, 0.0033, 1.995, 1.0, 1.0, 1.0, 0.04965, 0.9964, 0.04455, 0.9955, 0.03721, 1.0, 0.0331, 1.0, 0.0331, 1.004, 1.029, 1.005, 1.012, 1.0, 0.01655, 1.0, 0.01655, 0.9957, 0.01182, 0.9962, 0.005552, 1.0, 0.0, 0.06142, 0.0, 0.05553, 0.004162, 0.04528, 0.004724, 0.04095, 0.0, 0.04095, 0.0, 0.03623, 0.00433, 0.02646, 0.004112, 0.02047, 0.0, 0.02047, 0.0, 0.01636, 0.005981, 0.005095, 0.004795, 0.0, 0.0, 1.0, 1.0, 0.1604, 0.9358, 0.06093, 0.3554, 1.0, 0.3798, 0.8906, 0.9316, 0.08085, 0.9326, 0.0, 1.0, 0.8717, 0.1444, 0.8717, 0.1444, 0.8828, 0.9267, 0.08395, 0.93, 0.8906, 0.9316, 0.8786, 0.6296, 0.8717, 0.1444, 0.0, 1.0, 0.5406, 0.4694, 0.07826, 0.1953, 0.0, 1.0, 0.03645, 0.9731, 0.07826, 0.3412, 0.07826, 0.1953, 1.0, 1.0, 0.0, 1.0, 0.03645, 0.1879, 0.03645, 0.1879, 0.0, 0.0, 1.0, 0.0, 1.0, 0.0, 1.0, 1.0, 0.1784, 0.9731, 0.03645, 0.1879, 0.0, 1.0, 1.0, 1.0, 0.1784, 0.9731, 1.0, 1.0, 1.0, 0.0, 1.0, 1.0, 0.9217, 0.3412, 1.0, 1.0, 1.0, 0.0, 0.9217, 0.1953, 0.9217, 0.3412, 0.8304, 0.8746, 0.7843, 0.8746, 0.218, 0.9489, 0.2092, 0.9684, 0.1639, 0.8927, 0.1732, 0.8663, 0.07423, 0.319, 0.05098, 0.2683, 0.04273, 0.2203, 0.06631, 0.2641, 0.2157, 0.8746, 0.1696, 0.8746, 0.2608, 0.8304, 0.2608, 0.7895, 0.9591, 0.7938, 1.0, 0.8304, 1.0, 0.8304, 0.9591, 0.7938, 0.9591, 0.2062, 1.0, 0.1696, 1.0, 0.8917, 0.9971, 0.8672, 0.9971, 0.1385, 1.0, 0.1083, 1.0, 0.1696, 0.9591, 0.2062, 0.2608, 0.2105, 0.2608, 0.1696, 0.1643, 0.8304, 0.1643, 0.7895, 0.2608, 0.7895, 0.2608, 0.8304, 0.2608, 0.1696, 0.2608, 0.2105, 0.1643, 0.2105, 0.1643, 0.1696, 0.06771, 0.8304, 0.06771, 0.7887, 0.1643, 0.7895, 0.1643, 0.8304, 0.1643, 0.1696, 0.1643, 0.2105, 0.06771, 0.2113, 0.06771, 0.1696, -0.02884, 0.8304, -0.02884, 0.7866, 0.06771, 0.7887, 0.06771, 0.8304, 0.06771, 0.1696, 0.06771, 0.2113, -0.02884, 0.2134, -0.02884, 0.1696, -0.1254, 0.8304, -0.1254, 0.7843, -0.02884, 0.7866, -0.02884, 0.8304, -0.02884, 0.1696, -0.02884, 0.2134, -0.1254, 0.2157, -0.1254, 0.1696, 1.0, 0.1083, 0.9971, 0.1385, 0.9805, 0.7271, 0.9821, 0.7412, 0.9821, 0.7412, 0.9805, 0.7271, 0.8604, 0.432, 0.8529, 0.4237, 0.8529, 0.4237, 0.8604, 0.432, 0.9971, 0.8672, 1.0, 0.8917, 0.9934, 0.006574, 0.005683, 0.9943, 0.9921, 0.9928, 0.007487, 0.9925, 1.0, 0.0, 1.0, 1.0, 0.0, 1.0, 0.0, 1.0, 0.0, 0.1359, 0.6429, 0.1359, 0.6429, 0.8641, 0.0, 0.8641, 0.0, 0.09315, 0.6429, 0.09315, 0.6429, 0.9068, 0.0, 0.9068, 0.0, 0.1359, 0.6429, 0.1359, 0.6429, 0.8641, 0.0, 0.8641, 0.0, 0.08973, 0.6429, 0.08973, 0.6429, 0.9103, 0.0, 0.9103, 0.07826, 0.3412, 1.0, 1.0, 0.0, 1.0, 1.0, 1.0, 1.0, 0.0, 1.0, 1.0, 1.0, 0.0, 1.0, 0.0, 1.0, 1.0, 0.7843, 0.8746, 0.2157, 0.8746, 0.7843, 0.8746, 1.0, 1.0, 1.0, 1.0, 0.0, 1.0, 1.0, 0.0, 1.0, 1.0, 1.0, 0.0, 1.0, 0.0, 1.0, 1.0, 0.0, 1.0, 0.9217, 0.3412, 0.9217, 0.8746, 0.8304, 0.8746, 0.9217, 0.3412, 0.006763, 0.9932, 0.9916, 0.008436, 0.9921, 0.9928, 0.005683, 0.9943, 0.9913, 0.9921, 0.007767, 0.008585, 0.9923, 0.993, 0.9934, 0.006574, 0.007487, 0.9925, 0.007172, 0.007927, 0.005683, 0.006281, 0.9913, 0.9921, 0.9923, 0.993, 0.9934, 0.006574, 0.007487, 0.9925, 0.9923, 0.993, 0.9913, 0.9921, 0.007487, 0.9925, 0.9934, 0.006574, 0.9923, 0.993, 0.007767, 0.9922, 0.9913, 0.9921, 0.0, 1.0, 0.0, 0.0, 1.0, 0.0, 1.0, 1.0, 0.0, 0.0, 1.0, 0.0, 0.0, 1.0, 0.0, 1.0, 1.0, 1.0, 0.0, 1.0, 1.0, 0.0, 0.0, 1.0, 1.0, 1.0, 0.0, 1.0, 0.07826, 0.3412, 0.03645, 0.9731, 0.0, 1.0, 1.0, 0.0, 1.0, 1.0, 0.9217, 0.1953, 0.218, 0.9489, 0.2068, 0.9282, 0.1979, 0.9495, 0.2092, 0.9684, 0.07423, 0.319, 0.07225, 0.3053, 0.04892, 0.2563, 0.05098, 0.2683, 0.6429, 0.9068, 0.6429, 0.9641, 0.0, 0.9641, 0.0, 0.9068, 0.6429, 0.8641, 0.6429, 0.9213, 0.0, 0.9213, 0.0, 0.8641, 0.5356, 0.2095, 0.04273, 0.2203, 0.04854, 0.7904, 0.4055, 0.4007, 0.5356, 0.2095, 0.04854, 0.7904, 0.2108, 0.5259, 0.4055, 0.4007, 0.04854, 0.7904, 0.03162, 0.9766, 0.2108, 0.5259, 0.03162, 0.9766, 0.05098, 0.2683, 0.9515, 0.2322, 0.4644, 0.2095, 0.5945, 0.4007, 0.9515, 0.2322, 0.2092, 0.9684, 0.4644, 0.2095, 0.9515, 0.2322, 0.5945, 0.4007, 0.7892, 0.5259, 0.1548, 0.9766, 0.1548, 0.9766, 0.7892, 0.5259, 0.1639, 0.8927, 0.2068, 0.9282, 0.1956, 0.9076, 0.1865, 0.9306, 0.1979, 0.9495, 0.1956, 0.9076, 0.1844, 0.887, 0.1752, 0.9116, 0.1865, 0.9306, 0.1844, 0.887, 0.1732, 0.8663, 0.1639, 0.8927, 0.1752, 0.9116, 0.07225, 0.3053, 0.07027, 0.2916, 0.04686, 0.2443, 0.04892, 0.2563, 0.07027, 0.2916, 0.06829, 0.2779, 0.04479, 0.2323, 0.04686, 0.2443, 0.06829, 0.2779, 0.06631, 0.2641, 0.04273, 0.2203, 0.04479, 0.2323, 0.6429, 0.9641, 0.6429, 1.021, 0.0, 1.021, 0.0, 0.9641, 0.6429, 1.021, 0.6429, 1.079, 0.0, 1.079, 0.0, 1.021, 0.6429, 1.079, 0.6429, 1.136, 0.0, 1.136, 0.0, 1.079, 0.6429, 0.9213, 0.6429, 0.9786, 0.0, 0.9786, 0.0, 0.9213, 0.6429, 0.9786, 0.6429, 1.036, 0.0, 1.036, 0.0, 0.9786, 0.6429, 1.036, 0.6429, 1.093, 0.0, 1.093, 0.0, 1.036, 0.006763, 0.9932, 0.9916, 0.9924, 0.9916, 0.008436, 0.9934, 0.006574, 0.9934, 0.006574, 0.005683, 0.006281, 0.005683, 0.9943, 0.007172, 0.007927, 0.007633, 0.008436, 0.9925, 0.9932, 0.005683, 0.006281, 0.007633, 0.008436, 0.007588, 0.9924, 0.9925, 0.9932, 1.0, 1.0, 0.0, 1.0, 0.0, 1.0, 0.0, 1.0, 1.0, 0.0, 1.0, 1.0, 0.0, 1.0, 0.0, 1.0, 1.0, 0.0, 0.0, 1.0, 0.0, 1.0, 1.0, 0.0, 1.0, 1.0, 0.0, 1.0, 1.0, 1.0, 0.0, 1.0, 0.0, 1.0, 0.0, 1.0, 1.0, 1.0, 1.0, 1.0, 1.0, 0.0, 0.0, 1.0, 0.6429, 0.8641, 0.6429, 0.9205, 0.0, 0.9205, 0.0, 0.8641, 0.6429, 0.9103, 0.6429, 0.9667, 0.0, 0.9667, 0.0, 0.9103, 0.6429, 0.9205, 0.6429, 0.9769, 0.0, 0.9769, 0.0, 0.9205, 0.6429, 0.9769, 0.6429, 1.033, 0.0, 1.033, 0.0, 0.9769, 0.6429, 1.033, 0.6429, 1.09, 0.0, 1.09, 0.0, 1.033, 0.6429, 0.9667, 0.6429, 1.023, 0.0, 1.023, 0.0, 0.9667, 0.6429, 1.023, 0.6429, 1.08, 0.0, 1.08, 0.0, 1.023, 0.6429, 1.08, 0.6429, 1.136, 0.0, 1.136, 0.0, 1.08, 0.6429, 0.8641, 1.008, 0.8712, 1.008, 0.912, 0.6429, 0.9205, 0.6429, 1.033, 0.9932, 1.027, 0.9943, 1.084, 0.6429, 1.09, 0.6429, 0.1359, 1.007, 0.1434, 1.007, 0.8561, 0.6429, 0.8641, 0.6429, 0.09315, 0.006574, -0.9003, 0.006574, -0.08658, 0.6429, 0.9068, 0.6429, 0.1359, 1.007, 0.1439, 1.007, 0.8566, 0.6429, 0.8641, 0.6429, 0.08973, 0.9943, 0.09541, 0.9943, 0.904, 0.6429, 0.9103, 0.6429, 0.9786, 1.008, 0.9864, 1.007, 1.028, 0.6429, 1.036, 0.6429, 1.036, 1.008, 1.043, 1.007, 1.087, 0.6429, 1.093, 0.6429, 0.9068, 0.9934, 0.9134, 0.9923, 0.9572, 0.6429, 0.9641, 0.6429, 0.9641, 1.001, 0.9745, 1.001, 1.01, 0.6429, 1.021, 0.6429, 0.8641, 1.007, 0.8715, 1.008, 0.9126, 0.6429, 0.9213, 0.6429, 0.9213, 0.9921, 0.93, 0.9922, 0.9708, 0.6429, 0.9786, 0.6429, 1.021, 0.9994, 1.033, 0.9994, 1.067, 0.6429, 1.079, 0.6429, 1.079, 0.9921, 1.087, 0.9925, 1.128, 0.6429, 1.136, 0.6429, 0.9205, 0.9916, 0.9289, 0.9916, 0.9693, 0.6429, 0.9769, 0.6429, 0.9769, 0.9924, 0.9853, 0.9932, 1.027, 0.6429, 1.033, 0.6429, 0.9103, 0.9996, 0.9187, 0.9995, 0.9566, 0.6429, 0.9667, 0.6429, 1.08, 0.008436, 1.072, 0.007927, 1.129, 0.6429, 1.136, 0.6429, 0.9667, 0.9932, 0.9742, 0.9924, 1.016, 0.6429, 1.023, 0.6429, 1.023, 0.9924, 1.031, 0.9924, 1.071, 0.6429, 1.08, 0.004634, 0.9954, 0.9954, 0.9954, 0.9954, 0.004634, 0.004634, 0.004634, 0.004634, 0.9954, 0.9954, 0.9954, 0.9954, 0.004634, 0.004634, 0.004634, 0.004621, 0.9954, 0.9954, 0.9954, 0.9954, 0.004621, 0.004621, 0.004621, 0.09637, 0.9036, 0.9036, 0.9036, 0.9036, 0.09637, 0.09637, 0.09637, 0.004621, 0.9954, 0.9954, 0.9954, 0.9954, 0.004621, 0.004621, 0.004621, 0.09637, 0.9036, 0.9036, 0.9036, 0.9036, 0.09637, 0.09637, 0.09637, 0.005172, 0.9948, 0.9948, 0.9948, 0.9948, 0.005172, 0.005172, 0.005172, 0.005172, 0.9948, 0.9948, 0.9948, 0.9948, 0.005172, 0.005172, 0.005172, 0.005157, 0.9948, 0.9948, 0.9948, 0.9948, 0.005157, 0.005157, 0.005157, 0.09637, 0.9036, 0.9036, 0.9036, 0.9036, 0.09637, 0.09637, 0.09637, 0.005157, 0.9948, 0.9948, 0.9948, 0.9948, 0.005157, 0.005157, 0.005157, 0.09637, 0.9036, 0.9036, 0.9036, 0.9036, 0.09637, 0.09637, 0.09637, 0.005172, 0.9948, 0.9948, 0.9948, 0.9948, 0.005172, 0.005172, 0.005172, 0.005172, 0.9948, 0.9948, 0.9948, 0.9948, 0.005172, 0.005172, 0.005172, 0.005157, 0.9948, 0.9948, 0.9948, 0.9948, 0.005157, 0.005157, 0.005157, 0.09637, 0.9036, 0.9036, 0.9036, 0.9036, 0.09637, 0.09637, 0.09637, 0.005157, 0.9948, 0.9948, 0.9948, 0.9948, 0.005157, 0.005157, 0.005157, 0.09637, 0.9036, 0.9036, 0.9036, 0.9036, 0.09637, 0.09637, 0.09637, 0.9954, 0.004634, 0.9036, -0.09637, 0.09637, -0.09637, 0.004634, 0.004634, 0.9954, 0.9954, 1.005, 0.9954, 1.005, 0.004634, 0.9954, 0.004621, 0.004634, 0.9954, 0.09637, 1.096, 0.9036, 1.096, 0.9954, 0.9954, 0.9954, 0.9954, 1.005, 0.9954, 1.005, 0.004634, 0.9954, 0.004621, 0.9954, 0.004634, 0.9036, -0.09637, 0.09637, -0.09637, 0.004634, 0.004634, 0.004621, 0.004621, -0.004634, 0.004634, -0.004634, 0.9954, 0.004621, 0.9954, 0.004634, 0.9954, 0.09637, 1.096, 0.9036, 1.096, 0.9954, 0.9954, 0.004621, 0.004621, -0.004634, 0.004634, -0.004634, 0.9954, 0.004621, 0.9954, 0.09637, 0.9036, 0.004621, 1.005, 0.9954, 1.005, 0.9036, 0.9036, 0.9036, 0.09637, 0.9954, -0.004621, 0.004621, -0.004621, 0.09637, 0.09637, 0.9036, 0.09637, 0.9954, -0.004621, 0.004621, -0.004621, 0.09637, 0.09637, 0.09637, 0.9036, 0.004621, 1.005, 0.9954, 1.005, 0.9036, 0.9036, 0.9948, 0.005172, 0.9036, -0.09637, 0.09637, -0.09637, 0.005172, 0.005172, 0.9948, 0.9948, 1.005, 0.9948, 1.005, 0.005172, 0.9948, 0.005157, 0.005172, 0.9948, 0.09637, 1.096, 0.9036, 1.096, 0.9948, 0.9948, 0.9948, 0.9948, 1.005, 0.9948, 1.005, 0.005172, 0.9948, 0.005157, 0.9948, 0.005172, 0.9036, -0.09637, 0.09637, -0.09637, 0.005172, 0.005172, 0.005157, 0.005157, -0.005172, 0.005172, -0.005172, 0.9948, 0.005157, 0.9948, 0.005172, 0.9948, 0.09637, 1.096, 0.9036, 1.096, 0.9948, 0.9948, 0.005157, 0.005157, -0.005172, 0.005172, -0.005172, 0.9948, 0.005157, 0.9948, 0.09637, 0.9036, 0.005157, 1.005, 0.9948, 1.005, 0.9036, 0.9036, 0.9036, 0.09637, 0.9948, -0.005157, 0.005157, -0.005157, 0.09637, 0.09637, 0.9036, 0.09637, 0.9948, -0.005157, 0.005157, -0.005157, 0.09637, 0.09637, 0.09637, 0.9036, 0.005157, 1.005, 0.9948, 1.005, 0.9036, 0.9036, 0.9948, 0.005172, 0.9036, -0.09637, 0.09637, -0.09637, 0.005172, 0.005172, 0.9948, 0.9948, 1.005, 0.9948, 1.005, 0.005172, 0.9948, 0.005157, 0.005172, 0.9948, 0.09637, 1.096, 0.9036, 1.096, 0.9948, 0.9948, 0.9948, 0.9948, 1.005, 0.9948, 1.005, 0.005172, 0.9948, 0.005157, 0.9948, 0.005172, 0.9036, -0.09637, 0.09637, -0.09637, 0.005172, 0.005172, 0.005157, 0.005157, -0.005172, 0.005172, -0.005172, 0.9948, 0.005157, 0.9948, 0.005172, 0.9948, 0.09637, 1.096, 0.9036, 1.096, 0.9948, 0.9948, 0.005157, 0.005157, -0.005172, 0.005172, -0.005172, 0.9948, 0.005157, 0.9948, 0.09637, 0.9036, 0.005157, 1.005, 0.9948, 1.005, 0.9036, 0.9036, 0.9036, 0.09637, 0.9948, -0.005157, 0.005157, -0.005157, 0.09637, 0.09637, 0.9036, 0.09637, 0.9948, -0.005157, 0.005157, -0.005157, 0.09637, 0.09637, 0.09637, 0.9036, 0.005157, 1.005, 0.9948, 1.005, 0.9036, 0.9036, 0.004621, -0.004621, -0.004634, 0.9954, 0.09637, 0.09637, 1.005, 0.9954, 0.9954, -0.004621, 0.9036, 0.09637, 0.9954, 1.005, 0.9954, 0.9954, 0.9036, 0.9036, -0.004634, 0.004634, 0.004621, 1.005, 0.09637, 0.9036, 0.09637, 0.9036, -0.004634, 0.004634, 0.004621, 1.005, 1.005, 0.004634, 0.9036, 0.9036, 0.9954, 1.005, 0.09637, 0.09637, 0.004621, -0.004621, 0.9954, 0.9954, 1.005, 0.9954, 0.9954, -0.004621, 0.9036, 0.09637, 0.005157, -0.005157, -0.005172, 0.9948, 0.09637, 0.09637, 1.005, 0.9948, 0.9948, -0.005157, 0.9036, 0.09637, 0.9948, 1.005, 0.9948, 0.9948, 0.9036, 0.9036, -0.005172, 0.005172, 0.005157, 1.005, 0.09637, 0.9036, 0.09637, 0.9036, -0.005172, 0.005172, 0.005157, 1.005, 1.005, 0.005172, 0.9036, 0.9036, 0.9948, 1.005, 0.09637, 0.09637, 0.005157, -0.005157, 0.9948, 0.9948, 1.005, 0.9948, 0.9948, -0.005157, 0.9036, 0.09637, 0.005157, -0.005157, -0.005172, 0.9948, 0.09637, 0.09637, 1.005, 0.9948, 0.9948, -0.005157, 0.9036, 0.09637, 0.9948, 1.005, 0.9948, 0.9948, 0.9036, 0.9036, -0.005172, 0.005172, 0.005157, 1.005, 0.09637, 0.9036, 0.09637, 0.9036, -0.005172, 0.005172, 0.005157, 1.005, 1.005, 0.005172, 0.9036, 0.9036, 0.9948, 1.005, 0.09637, 0.09637, 0.005157, -0.005157, 0.9948, 0.9948, 1.005, 0.9948, 0.9948, -0.005157, 0.9036, 0.09637])
me_mesh_855.materials.append(mat_metal_1)
me_mesh_855.materials.append(mat_black_reflect)
me_mesh_855.materials.append(mat_soap)
me_mesh_855.use_remesh_fix_poles = True
me_mesh_855.use_remesh_preserve_attributes = False
me_mesh_855.update()
me_mesh_855.normals_split_custom_set([tuple(v) for v in zip(*[iter([-3.331e-08, 0.0, 1.0, -3.738e-08, 0.0, 1.0, -3.716e-08, 0.0, 1.0, -3.331e-08, 0.0, 1.0, 1.0, 0.0, 0.0, 1.0, 0.0, 0.0, 1.0, 0.0, 0.0, 1.0, 0.0, 0.0, -1.0, 1.187e-07, 0.0, -1.0, 0.0, 0.0, -0.9956, 0.09403, -1.068e-07, -0.9956, 0.0941, 0.0, -1.0, 7.344e-07, 0.0, -1.0, -1.688e-06, 0.0, -1.0, -5.685e-07, 0.0, 0.0, 1.0, 0.0, 0.0, 1.0, 0.0, -0.0941, 0.9956, 0.0, -0.0941, 0.9956, 0.0, 0.0, -1.0, -6.825e-08, 0.0, -1.0, 0.0, 0.0, -1.0, -1.348e-07, -0.7071, 0.0, 0.7071, -0.7071, 0.0, 0.7071, -0.7071, 0.0, 0.7071, -0.7071, 0.0, 0.7071, -0.7071, 0.0, -0.7071, -0.7071, 0.0, -0.7071, -0.7071, 0.0, -0.7071, -0.7071, 0.0, -0.7071, -0.7071, 0.0, 0.7071, -0.7071, 0.0, 0.7071, -0.7071, 0.0, 0.7071, -0.7071, 0.0, 0.7071, 0.0, 0.0, -1.0, 0.0, 0.0, -1.0, 0.0, 0.0, -1.0, 0.0, 0.0, -1.0, -0.7071, 0.0, -0.7071, -0.7071, 0.0, -0.7071, -0.7071, 0.0, -0.7071, -0.7071, 0.0, -0.7071, 0.0, -1.0, 0.0, 0.0, -1.0, 0.0, 0.0, -1.0, 0.0, 0.0, -1.0, 0.0, -0.0941, 0.9956, 0.0, -0.0941, 0.9956, 0.0, -0.3754, 0.9268, 7.293e-08, -0.3754, 0.9269, 0.0, -0.3754, 0.9269, 0.0, -0.3754, 0.9268, 7.293e-08, -0.7071, 0.7071, 2.377e-07, -0.7071, 0.7071, 0.0, -0.7071, 0.7071, 0.0, -0.7071, 0.7071, 2.377e-07, -0.9269, 0.3754, -3.82e-07, -0.9269, 0.3754, 0.0, -0.9269, 0.3754, 0.0, -0.9269, 0.3754, -3.82e-07, -0.9956, 0.09408, 6.474e-08, -0.9956, 0.0941, 0.0, -0.7071, 0.0, 0.7071, -0.7024, 0.06639, 0.7087, -0.7024, 0.06639, 0.7087, -0.7071, 0.0, 0.7071, -0.7071, 0.0, -0.7071, -0.7024, 0.06639, -0.7087, -0.7024, 0.06639, -0.7087, -0.7071, 0.0, -0.7071, 0.0, 0.7071, -0.7071, 0.0, 0.7071, -0.7071, -0.06639, 0.7024, -0.7087, -0.06639, 0.7024, -0.7087, 0.0, 0.7071, 0.7071, 0.0, 0.7071, 0.7071, -0.06639, 0.7024, 0.7087, -0.06639, 0.7024, 0.7087, -0.649, 0.2629, 0.7139, -0.649, 0.2629, 0.7139, -0.7024, 0.06639, 0.7087, -0.7024, 0.06639, 0.7087, -0.4947, 0.4947, 0.7145, -0.4947, 0.4947, 0.7145, -0.649, 0.2629, 0.7139, -0.649, 0.2629, 0.7139, -0.2629, 0.649, 0.7139, -0.2629, 0.649, 0.7139, -0.4947, 0.4947, 0.7145, -0.4947, 0.4947, 0.7145, -0.06639, 0.7024, 0.7087, -0.06639, 0.7024, 0.7087, -0.2629, 0.649, 0.7139, -0.2629, 0.649, 0.7139, -0.06639, 0.7024, -0.7087, -0.06639, 0.7024, -0.7087, -0.2629, 0.649, -0.7139, -0.2629, 0.649, -0.7139, -0.2629, 0.649, -0.7139, -0.2629, 0.649, -0.7139, -0.4947, 0.4947, -0.7145, -0.4947, 0.4947, -0.7145, -0.4947, 0.4947, -0.7145, -0.4947, 0.4947, -0.7145, -0.649, 0.2629, -0.7139, -0.649, 0.2629, -0.7139, -0.649, 0.2629, -0.7139, -0.649, 0.2629, -0.7139, -0.7024, 0.06639, -0.7087, -0.7024, 0.06639, -0.7087, 0.0, -0.7071, 0.7071, 0.0, -0.7071, 0.7071, 0.0, -0.7071, 0.7071, 0.0, -0.7071, 0.7071, 0.7071, -0.7071, 0.0, 0.7071, -0.7071, 0.0, 0.7071, -0.7071, 0.0, 0.7071, -0.7071, 0.0, 0.0, -0.7071, -0.7071, 0.0, -0.7071, -0.7071, 0.0, -0.7071, -0.7071, 0.0, -0.7071, -0.7071, -0.6066, -0.7911, -0.07847, -0.6066, -0.7911, -0.07847, -0.6066, -0.7911, -0.07848, -0.6066, -0.7911, -0.07848, -0.5, -0.7071, -0.5, -0.5, -0.7071, -0.5, -0.5, -0.7071, -0.5, -0.5, -0.7071, -0.5, -0.5, -0.7071, 0.5, -0.5, -0.7071, 0.5, -0.5, -0.7071, 0.5, -0.5, -0.7071, 0.5, -1.0, -1.72e-07, 0.0, -1.0, 0.0, 0.0, -1.0, 0.0, 0.0, -1.0, -1.719e-07, 0.0, -3.738e-08, 0.0, 1.0, -3.883e-08, 0.0, 1.0, -3.907e-08, 0.0, 1.0, -3.716e-08, 0.0, 1.0, 1.0, 0.0, 0.0, 1.0, 0.0, 0.0, 1.0, 0.0, 0.0, 1.0, 0.0, 0.0, 0.0, 0.0, -1.0, -2.142e-08, 0.0, -1.0, -2.371e-08, 0.0, -1.0, 0.0, 0.0, -1.0, 1.0, 0.0, 0.0, 1.0, 0.0, 0.0, 1.0, 0.0, 0.0, 1.0, 0.0, 0.0, 1.0, 0.0, 0.0, 1.0, 0.0, 0.0, 1.0, 0.0, 0.0, 1.0, 0.0, 0.0, 1.0, 0.0, 0.0, 1.0, 0.0, 0.0, 1.0, 0.0, 0.0, 1.0, 0.0, 0.0, 1.0, 0.0, 0.0, 1.0, 0.0, 0.0, 1.0, 0.0, 0.0, 1.0, 0.0, 0.0, 1.0, 0.0, 0.0, 1.0, 0.0, 0.0, 1.0, 0.0, 0.0, -1.0, -0.0001072, 7.523e-07, -1.0, -0.0001093, 3.793e-06, -1.0, -0.0001086, 2.095e-06, -1.0, -0.0001076, -9.483e-07, -1.0, -3.277e-07, 0.0, -1.0, 1.067e-06, 0.0, -1.0, 2.75e-07, 0.0, -1.0, -1.118e-08, 0.0, -1.0, -6.723e-09, 0.0, -1.0, 0.0, 0.0, -1.0, 0.0, 0.0, -1.0, 0.0, 0.0, -1.0, 0.0, 0.0, -1.0, 3.276e-07, 0.0, -1.0, 2.963e-06, 0.0, 0.0001627, 1.0, -2.581e-07, 0.0001627, 1.0, -2.581e-07, -0.09192, 0.9958, -1.296e-07, -0.09192, 0.9958, -1.296e-07, 0.0, 1.0, 0.0, 0.0, 1.0, 0.0, -0.0941, 0.9956, 0.0, -0.0941, 0.9956, 0.0, -0.09192, 0.9958, -1.296e-07, -0.09192, 0.9958, -1.296e-07, -0.3732, 0.9277, -1.019e-07, -0.3733, 0.9277, 2.394e-06, -0.0941, 0.9956, 0.0, -0.0941, 0.9956, 0.0, -0.3754, 0.9269, 0.0, -0.3754, 0.9269, 0.0, -0.3733, 0.9277, 2.394e-06, -0.3732, 0.9277, -1.019e-07, -0.7071, 0.7071, 1.141e-07, -0.7071, 0.7071, 1.644e-07, -0.3754, 0.9269, 0.0, -0.3754, 0.9269, 0.0, -0.7071, 0.7071, 0.0, -0.7071, 0.7071, -1.719e-07, -0.7071, 0.7071, 1.644e-07, -0.7071, 0.7071, 1.141e-07, -0.9277, 0.3733, -1.873e-07, -0.9277, 0.3732, 2.737e-07, -0.7071, 0.7071, -1.719e-07, -0.7071, 0.7071, 0.0, -0.9269, 0.3754, 0.0, -0.9269, 0.3754, 2.851e-07, -0.9277, 0.3732, 2.737e-07, -0.9277, 0.3733, -1.873e-07, -0.9958, 0.09204, 4.506e-08, -0.9958, 0.09204, -1.03e-07, -0.9269, 0.3754, 2.851e-07, -0.9269, 0.3754, 0.0, -0.9956, 0.0941, 0.0, -0.9956, 0.09403, -1.068e-07, 0.7071, -0.7071, 0.0, 0.7071, -0.7071, 0.0, 0.7071, -0.7071, 0.0, 0.7071, -0.7071, 0.0, 0.7071, -0.7071, 0.0, 0.7071, -0.7071, 0.0, 0.7071, -0.7071, 0.0, 0.7071, -0.7071, 0.0, 0.0, 1.0, 0.0, 0.0, 1.0, 0.0, 0.0, 1.0, 0.0, 0.0, 1.0, 0.0, -0.6194, -0.7761, 0.1184, -0.6194, -0.7761, 0.1184, -0.6194, -0.7761, 0.1184, -0.6194, -0.7761, 0.1184, 1.0, 0.0, 0.0, 1.0, 0.0, 0.0, 1.0, 0.0, 0.0, 1.0, 0.0, 0.0, 1.0, 0.0, 0.0, 1.0, 0.0, 0.0, 1.0, 0.0, 0.0, 1.0, 0.0, 0.0, 1.0, 0.0, 0.0, 1.0, 0.0, 0.0, 1.0, 0.0, 0.0, 0.0, -1.0, -1.787e-07, 0.0, -1.0, -9.197e-08, 0.0, -1.0, -6.825e-08, 0.0, -1.0, -1.348e-07, 0.0, -1.0, -9.197e-08, 0.0, -1.0, 0.0, 0.0, -1.0, 0.0, 0.0, -1.0, -6.825e-08, 0.0, -1.0, 0.0, 0.0, -1.0, 0.0, 0.0, -1.0, 0.0, -1.848e-06, 0.1562, 0.9877, 0.0, 0.1562, 0.9877, 0.0, 0.0, 1.0, 0.0, 0.0, 1.0, 0.0, 0.1274, 0.9919, 0.0, 0.1274, 0.9919, 0.0, -0.1274, 0.9919, 0.0, -0.1274, 0.9919, 0.0, 0.0, -1.0, 0.0, 0.0, -1.0, -2.04e-06, 0.1562, -0.9877, 0.0, 0.1562, -0.9877, 0.0, -1.0, 0.0, 0.0, -1.0, 0.0, 0.0, -1.0, 0.0, 0.0, -1.0, 0.0, 1.0, -1.372e-05, 0.0, 1.0, -1.372e-05, 0.0, 1.0, -2.519e-06, 0.0, 1.0, -2.475e-06, 0.0, 0.0, -0.1274, -0.9919, 0.0, -0.1274, -0.9919, 0.0, 0.1274, -0.9919, 0.0, 0.1274, -0.9919, 0.0, -0.9919, 0.1274, 0.0, -0.9919, 0.1274, 0.0, -1.0, 0.0, 0.0, -1.0, 0.0, -2.04e-06, 0.1562, -0.9877, 0.0, 0.3086, -0.9512, 0.0, 0.1562, -0.9877, -0.7361, 0.6769, 0.0, -0.7361, 0.6769, 0.0, -0.7361, 0.6769, 0.0, -0.7361, 0.6769, 0.0, 0.0, 0.1562, 0.9877, -1.848e-06, 0.1562, 0.9877, 0.0, 0.3086, 0.9512, 1.0, 0.0, 0.0, 1.0, 0.0, 0.0, 1.0, 0.0, 0.0, 1.0, 0.0, 0.0, -1.0, 0.0, 0.0, -1.0, 7.344e-07, 0.0, -1.0, -5.685e-07, 0.0, -1.0, 0.0, 0.0, -3.182e-08, 0.0, 1.0, 9.359e-08, 0.0, 1.0, 1.02e-07, 0.0, 1.0, -2.208e-08, 0.0, 1.0, 9.359e-08, 0.0, 1.0, 6.95e-07, 0.0, 1.0, 6.95e-07, 0.0, 1.0, 1.02e-07, 0.0, 1.0, -1.0, -6.723e-09, 0.0, -1.0, 0.0, 0.0, -1.0, 0.0, 0.0, -1.0, 3.276e-09, 0.0, -1.0, 8.96e-08, 0.0, -1.0, -6.723e-09, 0.0, -1.0, -1.118e-08, 0.0, -1.0, 2.606e-07, 0.0, -1.0, 0.0, 0.0, -1.0, 8.96e-08, 0.0, -1.0, 3.276e-09, 0.0, -1.0, 2.889e-07, 0.0, -1.0, 2.606e-07, 0.0, -1.0, 8.96e-08, 0.0, -1.0, 3.276e-07, 0.0, -1.0, 1.474e-06, 0.0, -1.0, 2.963e-06, 0.0, 0.0, -0.2527, 0.9675, 0.0, -0.2527, 0.9675, 0.0, -0.2527, 0.9675, 0.0, -0.2527, 0.9675, 0.0, -0.9675, -0.2527, 0.0, -0.9675, -0.2527, 0.0, -0.9675, -0.2527, 0.0, -0.9675, -0.2527, -1.0, -1.616e-06, 0.0, -1.0, 3.739e-06, 0.0, -1.0, 1.474e-06, 0.0, -1.0, 4.689e-08, 0.0, -1.0, 3.739e-06, 0.0, -1.0, 2.963e-06, 0.0, -1.0, 1.474e-06, 0.0, -1.0, -1.616e-06, 0.0, -1.0, 4.689e-08, 0.0, -1.0, 1.441e-07, 0.0, -1.0, -1.688e-06, 0.0, -1.0, 7.344e-07, 0.0, -1.0, 1.061e-06, 0.0, -1.0, -6.137e-07, 0.0, -1.0, -4.294e-06, 0.0, -1.0, -1.586e-06, 0.0, -1.0, 1.061e-06, 0.0, -1.0, -4.294e-06, 0.0, -1.0, -6.137e-07, 0.0, -1.0, -1.688e-06, 0.0, 0.0, -0.7071, 0.7071, 0.0, -0.7071, 0.7071, 0.0, -0.7071, 0.7071, 0.0, -0.7071, 0.7071, 0.0, -0.9675, 0.2527, 0.0, -0.9675, 0.2527, 0.0, -0.9675, 0.2527, 0.0, -0.9675, 0.2527, 0.0, -0.7071, -0.7071, 0.0, -0.7071, -0.7071, 0.0, -0.7071, -0.7071, 0.0, -0.7071, -0.7071, 0.0, -0.2527, -0.9675, 0.0, -0.2527, -0.9675, 0.0, -0.2527, -0.9675, 0.0, -0.2527, -0.9675, -1.0, -1.708e-07, 0.0, -1.0, 0.0, 0.0, -1.0, 0.0, 0.0, -1.0, 3.315e-09, 0.0, -1.0, 0.0, 0.0, -1.0, 0.0, 0.0, -1.0, -1.719e-07, 0.0, -1.0, 0.0, 0.0, -1.0, -1.708e-07, 0.0, -1.0, -1.775e-06, 0.0, -1.0, -1.72e-07, 0.0, -1.0, -1.719e-07, 0.0, -1.0, 3.315e-09, 0.0, -1.0, -1.601e-06, 0.0, -1.0, -1.775e-06, 0.0, -1.0, -1.708e-07, 0.0, 1.0, 1.394e-05, 0.0, 1.0, 1.394e-05, 0.0, 1.0, 2.603e-06, 0.0, 1.0, 2.559e-06, 0.0, 1.0, 9.206e-07, 0.0, 1.0, -2.558e-06, 0.0, 1.0, -2.489e-06, 0.0, 1.0, 9.9e-07, 0.0, 1.0, 9.9e-07, 0.0, 1.0, 5.227e-06, 0.0, 1.0, 5.227e-06, 0.0, 1.0, 9.206e-07, 0.0, 1.0, -2.475e-06, 0.0, 1.0, -2.519e-06, 0.0, 1.0, 2.559e-06, 0.0, 1.0, 2.603e-06, 0.0, 0.0, 0.9675, 0.2527, 0.0, 0.9675, 0.2527, 0.0, 0.9675, 0.2527, 0.0, 0.9675, 0.2527, 0.0, 0.1274, -0.9919, 0.0, 0.2527, -0.9675, 0.0, 0.2527, -0.9675, 0.0, 0.1274, -0.9919, 0.0, 0.7071, 0.7071, 0.0, 0.7071, 0.7071, 0.0, 0.7071, 0.7071, 0.0, 0.7071, 0.7071, 0.0, 0.2527, 0.9675, 0.0, 0.1274, 0.9919, 0.0, 0.1274, 0.9919, 0.0, 0.2527, 0.9675, 0.0, 0.7071, -0.7071, 0.0, 0.7071, -0.7071, 0.0, 0.7071, -0.7071, 0.0, 0.7071, -0.7071, 0.0, 0.9675, -0.2527, 0.0, 0.9675, -0.2527, 0.0, 0.9675, -0.2527, 0.0, 0.9675, -0.2527, -1.0, -1.601e-06, 0.0, -1.0, -8.736e-06, 0.0, -1.0, -8.736e-06, 0.0, -1.0, -1.775e-06, 0.0, -1.0, 0.0, 0.0, -1.0, 0.0, 0.0, -1.0, 0.0, 0.0, -1.0, -1.72e-07, 0.0, 1.0, 9.9e-07, 0.0, 1.0, -2.489e-06, 0.0, 1.0, -2.475e-06, 0.0, 1.0, 2.603e-06, 0.0, 1.0, -1.372e-05, 0.0, 1.0, -1.372e-05, 0.0, 1.0, -2.489e-06, 0.0, 1.0, -2.558e-06, 0.0, 0.0, -0.1274, 0.9919, 0.0, -0.2527, 0.9675, 0.0, -0.2527, 0.9675, 0.0, -0.1274, 0.9919, 0.0, -0.9675, -0.2527, 0.0, -0.9675, -0.2527, 0.0, -0.9675, -0.2527, 0.0, -0.9675, -0.2527, 0.0, -0.7071, 0.7071, 0.0, -0.7071, 0.7071, 0.0, -0.7071, 0.7071, 0.0, -0.7071, 0.7071, 0.0, -0.9675, 0.2527, 0.0, -0.9919, 0.1274, 0.0, -0.9919, 0.1274, 0.0, -0.9675, 0.2527, 0.0, -0.7071, -0.7071, 0.0, -0.7071, -0.7071, 0.0, -0.7071, -0.7071, 0.0, -0.7071, -0.7071, 0.0, -0.2527, -0.9675, 0.0, -0.1274, -0.9919, 0.0, -0.1274, -0.9919, 0.0, -0.2527, -0.9675, -0.71, -0.6985, -0.08972, -0.71, -0.6985, -0.08972, -0.7195, -0.6025, -0.3453, -0.7195, -0.6025, -0.3453, -0.7195, -0.6025, -0.3453, -0.7195, -0.6025, -0.3453, -0.7195, -0.3453, -0.6025, -0.7195, -0.3453, -0.6025, -0.7195, -0.3453, -0.6025, -0.7195, -0.3453, -0.6025, -0.71, -0.08972, -0.6985, -0.71, -0.08972, -0.6985, -0.71, 0.6985, -0.08972, -0.71, 0.6985, -0.08972, -0.71, 0.6985, 0.08972, -0.71, 0.6985, 0.08972, -0.71, 0.08971, 0.6985, -0.71, 0.08971, 0.6985, -0.71, -0.08971, 0.6985, -0.71, -0.08972, 0.6985, -0.71, -0.08972, -0.6985, -0.71, -0.08972, -0.6985, -0.71, 0.08972, -0.6985, -0.71, 0.08972, -0.6985, -0.71, -0.6985, 0.08972, -0.71, -0.6985, 0.08972, -0.71, -0.6985, -0.08972, -0.71, -0.6985, -0.08972, -0.71, 0.08972, -0.6985, -0.71, 0.08972, -0.6985, -0.7195, 0.3453, -0.6025, -0.7195, 0.3453, -0.6025, -0.7195, 0.3453, -0.6025, -0.7195, 0.3453, -0.6025, -0.7195, 0.6025, -0.3453, -0.7195, 0.6025, -0.3453, -0.7195, 0.6025, -0.3453, -0.7195, 0.6025, -0.3453, -0.71, 0.6985, -0.08972, -0.71, 0.6985, -0.08972, -0.71, 0.6985, 0.08972, -0.71, 0.6985, 0.08972, -0.7195, 0.6025, 0.3453, -0.7195, 0.6025, 0.3453, -0.7195, 0.6025, 0.3453, -0.7195, 0.6025, 0.3453, -0.7195, 0.3453, 0.6025, -0.7195, 0.3453, 0.6025, -0.7195, 0.3453, 0.6025, -0.7195, 0.3453, 0.6025, -0.71, 0.08971, 0.6985, -0.71, 0.08971, 0.6985, -0.71, -0.08972, 0.6985, -0.71, -0.08971, 0.6985, -0.7195, -0.3453, 0.6025, -0.7195, -0.3453, 0.6025, -0.7195, -0.3453, 0.6025, -0.7195, -0.3453, 0.6025, -0.7195, -0.6025, 0.3453, -0.7195, -0.6025, 0.3453, -0.7195, -0.6025, 0.3453, -0.7195, -0.6025, 0.3453, -0.71, -0.6985, 0.08972, -0.71, -0.6985, 0.08972, -3.182e-08, 0.0, 1.0, -2.208e-08, 0.0, 1.0, -3.907e-08, 0.0, 1.0, -3.883e-08, 0.0, 1.0, -5.1e-08, 0.0, -1.0, 0.0, 0.0, -1.0, -3.916e-08, 0.0, -1.0, -7.397e-08, 0.0, -1.0, -7.397e-08, 0.0, -1.0, -3.475e-07, 0.0, -1.0, -3.475e-07, 0.0, -1.0, -5.1e-08, 0.0, -1.0, -2.142e-08, 0.0, -1.0, -7.397e-08, 0.0, -1.0, -3.916e-08, 0.0, -1.0, -2.371e-08, 0.0, -1.0, -1.0, -5.685e-07, 0.0, -1.0, -6.137e-07, 0.0, -1.0, -3.75e-07, 0.0, -1.0, 1.187e-07, 0.0, -1.0, -5.685e-07, 0.0, -1.0, -1.688e-06, 0.0, -1.0, -6.137e-07, 0.0, -1.0, 1.101e-07, 0.0, -1.0, -3.75e-07, 0.0, -1.0, -6.137e-07, 0.0, -1.0, -1.586e-06, 0.0, -1.0, -1.586e-06, 0.0, -1.0, 1.441e-07, 0.0, -1.0, 1.101e-07, 0.0, -1.0, 1.101e-07, 0.0, -1.0, 4.689e-08, 0.0, -1.0, 2.276e-08, 0.0, -1.0, 1.101e-07, 0.0, -1.0, 1.441e-07, 0.0, -1.0, 1.067e-06, 0.0, -1.0, 2.276e-08, 0.0, -1.0, 2.75e-07, 0.0, -1.0, 2.276e-08, 0.0, -1.0, 4.689e-08, 0.0, -1.0, 3.276e-07, 0.0, -1.0, 2.75e-07, 0.0, -0.8244, 0.1074, -0.5557, -0.8244, 0.1074, -0.5557, -0.8317, 0.01358, -0.5551, -0.8317, 0.01358, -0.5551, -0.8262, 0.5634, 0.0, -0.8262, 0.5634, 0.0, -0.8262, 0.5634, 0.0, -0.8262, 0.5634, 0.0, -0.8317, 0.01358, 0.5551, -0.8317, 0.01358, 0.5551, -0.8244, 0.1074, 0.5557, -0.8244, 0.1075, 0.5557, -0.07705, 0.8234, 0.5623, -0.07699, 0.8234, 0.5623, 6.538e-05, 0.8268, 0.5625, 6.538e-05, 0.8268, 0.5625, -0.5634, 0.8262, 0.0, -0.5634, 0.8262, 0.0, -0.5634, 0.8262, 0.0, -0.5634, 0.8262, 0.0, 0.8262, -0.5634, 0.0, 0.8262, -0.5634, 0.0, 0.8262, -0.5634, 0.0, 0.8262, -0.5634, 0.0, 6.538e-05, 0.8268, -0.5625, 6.538e-05, 0.8268, -0.5625, -0.07699, 0.8234, -0.5623, -0.07705, 0.8234, -0.5623, -0.2914, 0.7733, 0.5631, -0.2915, 0.7732, 0.5631, -0.07699, 0.8234, 0.5623, -0.07705, 0.8234, 0.5623, -0.07705, 0.8234, -0.5623, -0.07699, 0.8234, -0.5623, -0.2918, 0.7692, -0.5685, -0.2918, 0.7692, -0.5685, -0.5492, 0.6184, 0.5621, -0.5492, 0.6184, 0.5621, -0.2915, 0.7732, 0.5631, -0.2914, 0.7733, 0.5631, -0.2918, 0.7692, -0.5685, -0.2918, 0.7692, -0.5685, -0.5443, 0.6142, -0.5714, -0.5443, 0.6142, -0.5714, -0.7463, 0.3582, 0.561, -0.7463, 0.3582, 0.561, -0.5492, 0.6184, 0.5621, -0.5492, 0.6184, 0.5621, -0.5443, 0.6142, -0.5714, -0.5443, 0.6142, -0.5714, -0.7423, 0.3592, -0.5657, -0.7423, 0.3593, -0.5657, -0.8244, 0.1075, 0.5557, -0.8244, 0.1074, 0.5557, -0.7463, 0.3582, 0.561, -0.7463, 0.3582, 0.561, -0.7423, 0.3593, -0.5657, -0.7423, 0.3592, -0.5657, -0.8244, 0.1074, -0.5557, -0.8244, 0.1074, -0.5557, 0.8262, -0.01943, 0.563, 0.8262, -0.01943, 0.563, 0.8262, -0.01943, 0.563, 0.8262, -0.01943, 0.563, 0.8262, 0.5634, 0.0, 0.8262, 0.5634, 0.0, 0.8262, 0.5634, 0.0, 0.8262, 0.5634, 0.0, 0.8262, -0.01943, -0.563, 0.8262, -0.01943, -0.563, 0.8262, -0.01943, -0.563, 0.8262, -0.01943, -0.563, -1.0, -0.0002872, 3.632e-08, -1.0, -0.0002868, 1.459e-07, -1.0, -0.0002866, 2.609e-07, -1.0, -0.000287, 1.552e-07, 1.0, 0.0002879, -3.151e-07, 1.0, 0.0002887, -1.951e-06, 1.0, 0.0002869, -5.918e-07, 1.0, 0.0002861, 4.875e-07, 7.359e-06, -0.02786, -0.9996, 7.359e-06, -0.02786, -0.9996, 7.359e-06, -0.02786, -0.9996, 7.359e-06, -0.02786, -0.9996, 0.0002861, -1.0, 0.0, 0.0002861, -1.0, 0.0, 0.0002861, -1.0, 0.0, 0.0002861, -1.0, 0.0, -2.066e-05, 0.06785, 0.9977, -2.066e-05, 0.06785, 0.9977, 8.955e-06, -0.02786, 0.9996, 8.955e-06, -0.02786, 0.9996, -0.0002861, 1.0, -6.931e-09, -0.0002861, 1.0, -6.931e-09, -0.0002861, 1.0, -6.931e-09, -0.0002861, 1.0, -6.931e-09, -1.0, 1.187e-07, 0.0, -1.0, 8.247e-07, 0.0, -1.0, 0.0, 0.0, -1.0, -0.0001067, -7.523e-07, -1.0, -0.0001072, 7.523e-07, -1.0, -0.0001076, -9.483e-07, -1.0, -0.0001073, 9.483e-07, -1.0, -0.0001073, 9.483e-07, -1.0, -0.0001076, -9.483e-07, -0.9958, 0.09204, -1.03e-07, -0.9958, 0.09204, 4.506e-08, -1.0, -0.0001086, 2.095e-06, -1.0, -9.896e-05, -2.12e-05, -1.0, -0.0001076, -9.483e-07, -1.0, -0.0001064, -2.095e-06, -1.0, -0.0001069, -3.793e-06, -1.0, -0.0001067, -7.523e-07, -1.0, -0.0001073, 9.483e-07, -1.0, -0.0001073, 9.483e-07, -1.0, -9.896e-05, 2.12e-05, -1.0, -0.0001064, -2.095e-06, -1.0, 2.75e-07, 0.0, -0.9956, 0.0941, 0.0, -0.9956, 0.09408, 6.474e-08, -1.0, -3.277e-07, 0.0, -1.0, -0.0002876, 6.588e-07, -1.0, -0.0002876, 6.588e-07, -1.0, -0.0002866, 2.609e-07, -1.0, -0.0002868, 1.459e-07, -1.0, -0.0002931, -1.858e-07, -1.0, -0.0003226, -1.206e-06, -1.0, -0.0002931, -1.858e-07, -1.0, -0.0002874, -3.096e-07, -1.0, -0.0002876, -9.957e-07, -1.0, -0.0002862, -5.075e-07, -1.0, -0.000286, 1.553e-07, -1.0, -0.0002931, -1.858e-07, -1.0, -0.0002931, -1.858e-07, -1.0, -0.0002872, 3.632e-08, -1.0, -0.000287, 1.552e-07, -1.0, -0.0002905, 1.858e-07, -1.0, -0.0002905, 1.858e-07, -1.0, -0.0002876, -9.957e-07, -1.0, -0.0002874, -3.096e-07, -1.0, -0.0002905, 1.858e-07, -1.0, -0.0002868, 1.206e-06, -1.0, -0.0002905, 1.858e-07, 1.0, 0.0002861, 4.875e-07, 1.0, 0.0002777, 2.224e-05, 1.0, 0.0002879, -3.151e-07, 1.0, 0.0002853, -1.868e-06, 1.0, 0.0002921, 2.011e-05, 1.0, 0.0002853, -1.868e-06, 1.0, 0.0002871, -1.092e-06, 1.0, 0.0002869, -5.918e-07, 1.0, 0.0002862, -6.679e-07, 1.0, 0.0002872, 1.264e-07, 1.0, 0.0002919, -3.461e-06, 1.0, 0.0002919, -3.461e-06, 1.0, 0.000287, -1.633e-06, 1.0, 0.0002871, -1.092e-06, -1.0, 1.187e-07, 0.0, -1.0, -3.75e-07, 0.0, -1.0, 8.247e-07, 0.0, -1.0, 4.689e-08, 0.0, -1.0, 1.474e-06, 0.0, -1.0, 3.276e-07, 0.0, -0.8641, 0.1054, -0.4921, -0.8842, 0.1787, -0.4315, -0.8842, 0.1787, -0.4315, -0.8641, 0.1054, -0.4921, -0.8628, 0.4969, 0.09302, -0.8833, 0.4378, 0.1675, -0.8833, 0.4378, 0.1675, -0.8628, 0.4969, 0.09302, 0.0002812, -0.9829, -0.1844, 0.0002653, -0.9293, -0.3693, 0.0002653, -0.9293, -0.3693, 0.0002812, -0.9829, -0.1844, 6.288e-05, -0.2117, 0.9773, 0.0001145, -0.3951, 0.9186, 0.0001145, -0.3951, 0.9186, 6.288e-05, -0.2117, 0.9773, -1.0, 2.064e-06, 0.0, -1.0, 0.0, 0.0, -1.0, 8.247e-07, 0.0, -1.0, -1.003e-07, 0.0, -1.0, 2.064e-06, 0.0, -1.0, 8.247e-07, 0.0, -1.0, -1.318e-06, 0.0, -1.0, -1.003e-07, 0.0, -1.0, 8.247e-07, 0.0, -1.0, -3.75e-07, 0.0, -1.0, -1.318e-06, 0.0, -1.0, -3.75e-07, 0.0, -1.0, 1.101e-07, 0.0, -1.0, 1.067e-06, 0.0, -1.0, 2.064e-06, 0.0, -1.0, -1.003e-07, 0.0, -1.0, 1.067e-06, 0.0, -1.0, -3.277e-07, 0.0, -1.0, 2.064e-06, 0.0, -1.0, 1.067e-06, 0.0, -1.0, -1.003e-07, 0.0, -1.0, -1.318e-06, 0.0, -1.0, 2.276e-08, 0.0, -1.0, 2.276e-08, 0.0, -1.0, -1.318e-06, 0.0, -1.0, 1.101e-07, 0.0, -0.8842, 0.1787, -0.4315, -0.8993, 0.3138, -0.3047, -0.8993, 0.3134, -0.305, -0.8842, 0.1787, -0.4315, -0.8993, 0.3138, -0.3047, -0.8833, 0.4378, -0.1675, -0.8833, 0.4378, -0.1675, -0.8993, 0.3134, -0.305, -0.8833, 0.4378, -0.1675, -0.8628, 0.4969, -0.09302, -0.8628, 0.4969, -0.09302, -0.8833, 0.4378, -0.1675, -0.8833, 0.4378, 0.1675, -0.8993, 0.3138, 0.3047, -0.8993, 0.3134, 0.305, -0.8833, 0.4378, 0.1675, -0.8993, 0.3138, 0.3047, -0.8842, 0.1787, 0.4315, -0.8842, 0.1787, 0.4315, -0.8993, 0.3134, 0.305, -0.8842, 0.1787, 0.4315, -0.8641, 0.1054, 0.4921, -0.8641, 0.1054, 0.4921, -0.8842, 0.1787, 0.4315, 0.0002653, -0.9293, -0.3693, 0.0002048, -0.7169, -0.6972, 0.0002048, -0.7169, -0.6972, 0.0002653, -0.9293, -0.3693, 0.0002048, -0.7169, -0.6972, 0.0001127, -0.3951, -0.9186, 0.0001127, -0.3951, -0.9186, 0.0002048, -0.7169, -0.6972, 0.0001127, -0.3951, -0.9186, 5.939e-05, -0.2117, -0.9773, 5.939e-05, -0.2117, -0.9773, 0.0001127, -0.3951, -0.9186, 0.0001145, -0.3951, 0.9186, 0.0002048, -0.7169, 0.6972, 0.0002048, -0.7169, 0.6972, 0.0001145, -0.3951, 0.9186, 0.0002048, -0.7169, 0.6972, 0.0002653, -0.9293, 0.3693, 0.0002653, -0.9293, 0.3693, 0.0002048, -0.7169, 0.6972, 0.0002653, -0.9293, 0.3693, 0.0002812, -0.9829, 0.1844, 0.0002812, -0.9829, 0.1844, 0.0002653, -0.9293, 0.3693, -1.0, -0.0002876, 6.588e-07, -1.0, -0.0002721, 3.579e-06, -1.0, -0.0002876, 6.588e-07, -1.0, -0.0002872, 3.632e-08, -1.0, -0.0002874, -3.096e-07, -1.0, -0.000286, 1.553e-07, -1.0, -0.0002868, 1.459e-07, -1.0, -0.0002862, -5.075e-07, -1.0, -0.000283, 1.968e-06, -1.0, -0.000283, 1.968e-06, -1.0, -0.000286, 1.553e-07, -1.0, -0.000283, 1.968e-06, -1.0, -0.0002721, -3.579e-06, -1.0, -0.000283, 1.968e-06, 1.0, 0.000287, -1.633e-06, 1.0, 0.0002861, 4.875e-07, 1.0, 0.0002869, -5.918e-07, 1.0, 0.0002871, -1.092e-06, 1.0, 0.0002919, -3.461e-06, 1.0, 0.0003212, 6.148e-06, 1.0, 0.0002919, -3.461e-06, 1.0, 0.0002873, 8.389e-08, 1.0, 0.0002897, -9.03e-08, 1.0, 0.0002897, -9.03e-08, 1.0, 0.0002872, 1.264e-07, 1.0, 0.0002897, -9.03e-08, 1.0, 0.000292, -6.148e-06, 1.0, 0.0002897, -9.03e-08, 1.0, 0.0002862, -6.679e-07, 1.0, 0.0002863, -7.118e-07, 1.0, 0.0002873, 8.389e-08, 1.0, 0.0002872, 1.264e-07, 1.0, 0.0002862, -6.679e-07, 1.0, 0.0002853, -1.868e-06, 1.0, 0.0002853, -1.868e-06, 1.0, 0.0002863, -7.118e-07, -5.008e-05, 0.1629, -0.9866, -0.0001029, 0.3555, -0.9347, -0.0001029, 0.3555, -0.9347, -5.008e-05, 0.1629, -0.9866, -0.0002813, 0.9817, 0.1904, -0.0002654, 0.9244, 0.3814, -0.0002654, 0.9244, 0.3814, -0.0002813, 0.9817, 0.1904, -0.0001029, 0.3555, -0.9347, -0.0001996, 0.6972, -0.7169, -0.0001996, 0.6972, -0.7169, -0.0001029, 0.3555, -0.9347, -0.0001996, 0.6972, -0.7169, -0.0002654, 0.9244, -0.3814, -0.0002654, 0.9244, -0.3814, -0.0001996, 0.6972, -0.7169, -0.0002654, 0.9244, -0.3814, -0.0002813, 0.9817, -0.1904, -0.0002813, 0.9817, -0.1904, -0.0002654, 0.9244, -0.3814, -0.0002654, 0.9244, 0.3814, -0.0001996, 0.6972, 0.7169, -0.0001996, 0.6972, 0.7169, -0.0002654, 0.9244, 0.3814, -0.0001996, 0.6972, 0.7169, -0.0001029, 0.3555, 0.9347, -0.0001029, 0.3555, 0.9347, -0.0001996, 0.6972, 0.7169, -0.0001029, 0.3555, 0.9347, -2.066e-05, 0.06785, 0.9977, -2.066e-05, 0.06785, 0.9977, -0.0001029, 0.3555, 0.9347, -0.7087, 0.04766, -0.7039, -0.7087, 0.04766, -0.7039, -0.7143, 0.2487, -0.6542, -0.7143, 0.2487, -0.6542, -0.7144, 0.6468, -0.267, -0.7144, 0.6468, -0.267, -0.7089, 0.702, -0.06746, -0.7089, 0.702, -0.06746, -0.7086, -0.08507, -0.7005, -0.7086, -0.08507, -0.7005, -0.7087, 0.04766, -0.7039, -0.7087, 0.04766, -0.7039, -0.7084, -0.7028, 0.06532, -0.7084, -0.7028, 0.06532, -0.7084, -0.7028, -0.06532, -0.7084, -0.7028, -0.06532, -0.7087, 0.04766, 0.7039, -0.7087, 0.04766, 0.7039, -0.7086, -0.08507, 0.7005, -0.7086, -0.08507, 0.7005, -0.7089, 0.702, -0.06746, -0.7089, 0.702, -0.06746, -0.7089, 0.702, 0.06746, -0.7089, 0.702, 0.06746, -0.7141, -0.502, 0.488, -0.7141, -0.502, 0.488, -0.7135, -0.6511, 0.2587, -0.7135, -0.6511, 0.2587, -0.7135, -0.6511, 0.2587, -0.7135, -0.6511, 0.2587, -0.7084, -0.7028, 0.06532, -0.7084, -0.7028, 0.06532, -0.7084, -0.7028, -0.06532, -0.7084, -0.7028, -0.06532, -0.7135, -0.6511, -0.2587, -0.7135, -0.6511, -0.2587, -0.7135, -0.6511, -0.2587, -0.7135, -0.6511, -0.2587, -0.7141, -0.502, -0.488, -0.7141, -0.502, -0.488, -0.7086, -0.08507, 0.7005, -0.7086, -0.08507, 0.7005, -0.7136, -0.2769, 0.6435, -0.7136, -0.2769, 0.6435, -0.7136, -0.2769, 0.6435, -0.7136, -0.2769, 0.6435, -0.7141, -0.502, 0.488, -0.7141, -0.502, 0.488, -0.7141, -0.502, -0.488, -0.7141, -0.502, -0.488, -0.7136, -0.2769, -0.6435, -0.7136, -0.2769, -0.6435, -0.7136, -0.2769, -0.6435, -0.7136, -0.2769, -0.6435, -0.7086, -0.08507, -0.7005, -0.7086, -0.08507, -0.7005, -0.7143, 0.2487, -0.6542, -0.7143, 0.2487, -0.6542, -0.7149, 0.4874, -0.5014, -0.7149, 0.4874, -0.5014, -0.7149, 0.4874, -0.5014, -0.7149, 0.4874, -0.5014, -0.7144, 0.6468, -0.267, -0.7144, 0.6468, -0.267, -0.7089, 0.702, 0.06746, -0.7089, 0.702, 0.06746, -0.7144, 0.6468, 0.267, -0.7144, 0.6468, 0.267, -0.7143, 0.2487, 0.6542, -0.7143, 0.2487, 0.6542, -0.7087, 0.04766, 0.7039, -0.7087, 0.04766, 0.7039, -0.7144, 0.6468, 0.267, -0.7144, 0.6468, 0.267, -0.7149, 0.4874, 0.5014, -0.7149, 0.4874, 0.5014, -0.7149, 0.4874, 0.5014, -0.7149, 0.4874, 0.5014, -0.7143, 0.2487, 0.6542, -0.7143, 0.2487, 0.6542, 0.0, -1.0, 0.0, 0.0, -1.0, 0.0, 0.0, -1.0, 0.0, 0.0, -1.0, 0.0, 0.0, 1.0, 0.0, 0.0, 1.0, 0.0, 0.0, 1.0, 0.0, 0.0, 1.0, 0.0, 1.0, 0.0, 0.0, 1.0, 0.0, 0.0, 1.0, 0.0, 0.0, 1.0, 0.0, 0.0, 0.0, 0.0, -1.0, 0.0, 0.0, -1.0, 0.0, 0.0, -1.0, 0.0, 0.0, -1.0, -1.0, 0.0, 0.0, -1.0, 0.0, 0.0, -1.0, 0.0, 0.0, -1.0, 0.0, 0.0, 0.0, 0.0, 1.0, 0.0, 0.0, 1.0, 0.0, 0.0, 1.0, 0.0, 0.0, 1.0, 0.0, -1.0, 0.0, 0.0, -1.0, 0.0, 0.0, -1.0, 0.0, 0.0, -1.0, 0.0, 0.0, 1.0, 0.0, 0.0, 1.0, 0.0, 0.0, 1.0, 0.0, 0.0, 1.0, 0.0, 1.0, 0.0, 0.0, 1.0, 0.0, 0.0, 1.0, 0.0, 0.0, 1.0, 0.0, 0.0, 0.0, 0.0, -1.0, 0.0, 0.0, -1.0, 0.0, 0.0, -1.0, 0.0, 0.0, -1.0, -1.0, 0.0, 0.0, -1.0, 0.0, 0.0, -1.0, 0.0, 0.0, -1.0, 0.0, 0.0, 0.0, 0.0, 1.0, 0.0, 0.0, 1.0, 0.0, 0.0, 1.0, 0.0, 0.0, 1.0, 0.0, -1.0, 0.0, 0.0, -1.0, 0.0, 0.0, -1.0, 0.0, 0.0, -1.0, 0.0, 0.0, 1.0, 0.0, 0.0, 1.0, 0.0, 0.0, 1.0, 0.0, 0.0, 1.0, 0.0, 1.0, 0.0, 0.0, 1.0, 0.0, 0.0, 1.0, 0.0, 0.0, 1.0, 0.0, 0.0, 0.0, 0.0, -1.0, 0.0, 0.0, -1.0, 0.0, 0.0, -1.0, 0.0, 0.0, -1.0, -1.0, 0.0, 0.0, -1.0, 0.0, 0.0, -1.0, 0.0, 0.0, -1.0, 0.0, 0.0, 0.0, 0.0, 1.0, 0.0, 0.0, 1.0, 0.0, 0.0, 1.0, 0.0, 0.0, 1.0, 0.0, -0.7071, -0.7071, 0.0, -0.7071, -0.7071, 0.0, -0.7071, -0.7071, 0.0, -0.7071, -0.7071, -0.7071, -0.7071, 0.0, -0.7071, -0.7071, 0.0, -0.7071, -0.7071, 0.0, -0.7071, -0.7071, 0.0, 0.0, -0.7071, 0.7071, 0.0, -0.7071, 0.7071, 0.0, -0.7071, 0.7071, 0.0, -0.7071, 0.7071, 0.7071, -0.7071, 0.0, 0.7071, -0.7071, 0.0, 0.7071, -0.7071, 0.0, 0.7071, -0.7071, 0.0, 0.0, 0.7071, 0.7071, 0.0, 0.7071, 0.7071, 0.0, 0.7071, 0.7071, 0.0, 0.7071, 0.7071, -0.7071, 0.7071, 0.0, -0.7071, 0.7071, 0.0, -0.7071, 0.7071, 0.0, -0.7071, 0.7071, 0.0, 0.0, 0.7071, -0.7071, 0.0, 0.7071, -0.7071, 0.0, 0.7071, -0.7071, 0.0, 0.7071, -0.7071, 0.7071, 0.7071, 0.0, 0.7071, 0.7071, 0.0, 0.7071, 0.7071, 0.0, 0.7071, 0.7071, 0.0, 0.7071, 0.0, -0.7071, 0.7071, 0.0, -0.7071, 0.7071, 0.0, -0.7071, 0.7071, 0.0, -0.7071, 0.7071, 0.0, 0.7071, 0.7071, 0.0, 0.7071, 0.7071, 0.0, 0.7071, 0.7071, 0.0, 0.7071, -0.7071, 0.0, -0.7071, -0.7071, 0.0, -0.7071, -0.7071, 0.0, -0.7071, -0.7071, 0.0, -0.7071, -0.7071, 0.0, 0.7071, -0.7071, 0.0, 0.7071, -0.7071, 0.0, 0.7071, -0.7071, 0.0, 0.7071, 0.0, -0.7071, -0.7071, 0.0, -0.7071, -0.7071, 0.0, -0.7071, -0.7071, 0.0, -0.7071, -0.7071, -0.7071, -0.7071, 0.0, -0.7071, -0.7071, 0.0, -0.7071, -0.7071, 0.0, -0.7071, -0.7071, 0.0, 0.0, -0.7071, 0.7071, 0.0, -0.7071, 0.7071, 0.0, -0.7071, 0.7071, 0.0, -0.7071, 0.7071, 0.7071, -0.7071, 0.0, 0.7071, -0.7071, 0.0, 0.7071, -0.7071, 0.0, 0.7071, -0.7071, 0.0, 0.0, 0.7071, 0.7071, 0.0, 0.7071, 0.7071, 0.0, 0.7071, 0.7071, 0.0, 0.7071, 0.7071, -0.7071, 0.7071, 0.0, -0.7071, 0.7071, 0.0, -0.7071, 0.7071, 0.0, -0.7071, 0.7071, 0.0, 0.0, 0.7071, -0.7071, 0.0, 0.7071, -0.7071, 0.0, 0.7071, -0.7071, 0.0, 0.7071, -0.7071, 0.7071, 0.7071, 0.0, 0.7071, 0.7071, 0.0, 0.7071, 0.7071, 0.0, 0.7071, 0.7071, 0.0, 0.7071, 0.0, -0.7071, 0.7071, 0.0, -0.7071, 0.7071, 0.0, -0.7071, 0.7071, 0.0, -0.7071, 0.7071, 0.0, 0.7071, 0.7071, 0.0, 0.7071, 0.7071, 0.0, 0.7071, 0.7071, 0.0, 0.7071, -0.7071, 0.0, -0.7071, -0.7071, 0.0, -0.7071, -0.7071, 0.0, -0.7071, -0.7071, 0.0, -0.7071, -0.7071, 0.0, 0.7071, -0.7071, 0.0, 0.7071, -0.7071, 0.0, 0.7071, -0.7071, 0.0, 0.7071, 0.0, -0.7071, -0.7071, 0.0, -0.7071, -0.7071, 0.0, -0.7071, -0.7071, 0.0, -0.7071, -0.7071, -0.7071, -0.7071, 0.0, -0.7071, -0.7071, 0.0, -0.7071, -0.7071, 0.0, -0.7071, -0.7071, 0.0, 0.0, -0.7071, 0.7071, 0.0, -0.7071, 0.7071, 0.0, -0.7071, 0.7071, 0.0, -0.7071, 0.7071, 0.7071, -0.7071, 0.0, 0.7071, -0.7071, 0.0, 0.7071, -0.7071, 0.0, 0.7071, -0.7071, 0.0, 0.0, 0.7071, 0.7071, 0.0, 0.7071, 0.7071, 0.0, 0.7071, 0.7071, 0.0, 0.7071, 0.7071, -0.7071, 0.7071, 0.0, -0.7071, 0.7071, 0.0, -0.7071, 0.7071, 0.0, -0.7071, 0.7071, 0.0, 0.0, 0.7071, -0.7071, 0.0, 0.7071, -0.7071, 0.0, 0.7071, -0.7071, 0.0, 0.7071, -0.7071, 0.7071, 0.7071, 0.0, 0.7071, 0.7071, 0.0, 0.7071, 0.7071, 0.0, 0.7071, 0.7071, 0.0, 0.7071, 0.0, -0.7071, 0.7071, 0.0, -0.7071, 0.7071, 0.0, -0.7071, 0.7071, 0.0, -0.7071, 0.7071, 0.0, 0.7071, 0.7071, 0.0, 0.7071, 0.7071, 0.0, 0.7071, 0.7071, 0.0, 0.7071, -0.7071, 0.0, -0.7071, -0.7071, 0.0, -0.7071, -0.7071, 0.0, -0.7071, -0.7071, 0.0, -0.7071, -0.7071, 0.0, 0.7071, -0.7071, 0.0, 0.7071, -0.7071, 0.0, 0.7071, -0.7071, 0.0, 0.7071, 0.5774, 0.5773, 0.5773, 0.5774, 0.5773, 0.5773, 0.5774, 0.5773, 0.5773, 0.5774, -0.5774, 0.5773, 0.5774, -0.5774, 0.5773, 0.5774, -0.5774, 0.5773, -0.5774, -0.5774, 0.5773, -0.5774, -0.5774, 0.5773, -0.5774, -0.5774, 0.5773, -0.5773, 0.5774, 0.5773, -0.5773, 0.5774, 0.5773, -0.5773, 0.5774, 0.5773, 0.5774, 0.5773, -0.5773, 0.5774, 0.5773, -0.5773, 0.5774, 0.5773, -0.5773, 0.5774, -0.5774, -0.5773, 0.5774, -0.5774, -0.5773, 0.5774, -0.5774, -0.5773, -0.5773, 0.5774, -0.5773, -0.5773, 0.5774, -0.5773, -0.5773, 0.5774, -0.5773, -0.5774, -0.5774, -0.5773, -0.5774, -0.5774, -0.5773, -0.5774, -0.5774, -0.5773, 0.5774, 0.5773, 0.5774, 0.5774, 0.5773, 0.5774, 0.5774, 0.5773, 0.5774, 0.5774, -0.5773, 0.5773, 0.5774, -0.5773, 0.5773, 0.5774, -0.5773, 0.5773, -0.5773, -0.5774, 0.5773, -0.5773, -0.5774, 0.5773, -0.5773, -0.5774, 0.5773, -0.5773, 0.5774, 0.5774, -0.5773, 0.5774, 0.5774, -0.5773, 0.5774, 0.5774, 0.5774, 0.5773, -0.5774, 0.5774, 0.5773, -0.5774, 0.5774, 0.5773, -0.5774, 0.5774, -0.5773, -0.5773, 0.5774, -0.5773, -0.5773, 0.5774, -0.5773, -0.5773, -0.5773, 0.5774, -0.5774, -0.5773, 0.5774, -0.5774, -0.5773, 0.5774, -0.5774, -0.5774, -0.5774, -0.5773, -0.5774, -0.5774, -0.5773, -0.5774, -0.5774, -0.5773, 0.5774, 0.5774, 0.5773, 0.5774, 0.5774, 0.5773, 0.5774, 0.5774, 0.5773, 0.5773, -0.5773, 0.5774, 0.5773, -0.5773, 0.5774, 0.5773, -0.5773, 0.5774, -0.5773, -0.5774, 0.5774, -0.5773, -0.5774, 0.5774, -0.5773, -0.5774, 0.5774, -0.5774, 0.5774, 0.5773, -0.5774, 0.5774, 0.5773, -0.5774, 0.5774, 0.5773, 0.5774, 0.5774, -0.5773, 0.5774, 0.5774, -0.5773, 0.5774, 0.5774, -0.5773, 0.5774, -0.5773, -0.5774, 0.5774, -0.5773, -0.5774, 0.5774, -0.5773, -0.5774, -0.5774, 0.5774, -0.5773, -0.5774, 0.5774, -0.5773, -0.5774, 0.5774, -0.5773, -0.5773, -0.5774, -0.5774, -0.5773, -0.5774, -0.5774, -0.5773, -0.5774, -0.5774])] * 3)])

# ---- objects
ob_soap = bpy.data.objects.new('soap', me_mesh_855)

# ---- transforms, parenting, visibility, modifiers, constraints
ob_soap.location = (0.06351, 0.002314, 0.007)
ob_soap.scale = (0.01, 0.01, 0.01)
ob_soap.color = (0.8, 0.8, 0.8, 1.0)

# ---- collection membership
scene.collection.objects.link(ob_soap)

# ---- scene / render settings (as saved in the file)
scene.frame_start = 1; scene.frame_end = 250; scene.frame_set(1)
scene.render.engine = 'BLENDER_EEVEE_NEXT'
scene.render.fps = 30
scene.cycles.sampling_pattern = 'TABULATED_SOBOL'
scene.cycles.use_light_tree = False
scene.view_settings.view_transform = 'Filmic'
bpy.context.view_layer.update()

# ---- added for rendering (the .blend has no active camera and no usable light): camera, sun
cam_auto = bpy.data.cameras.new('AutoCamera')
cam_auto.lens = 50.0
cam_auto.sensor_width = 36.0
cam_auto.clip_end = 1000.0
ob_auto_camera = bpy.data.objects.new('AutoCamera', cam_auto)
scene.collection.objects.link(ob_auto_camera)
ob_auto_camera.location = (0.300637, -0.360765, 0.24751)
ob_auto_camera.rotation_euler = (1.09748, -7.21219e-08, 0.694738)
scene.camera = ob_auto_camera
light_auto_sun = bpy.data.lights.new('AutoSun', 'SUN')
light_auto_sun.energy = 3.0
light_auto_sun.angle = 0.0523599
ob_auto_sun = bpy.data.objects.new('AutoSun', light_auto_sun)
scene.collection.objects.link(ob_auto_sun)
ob_auto_sun.rotation_euler = (0.872665, 0.174533, 0.523599)
bpy.context.view_layer.update()
